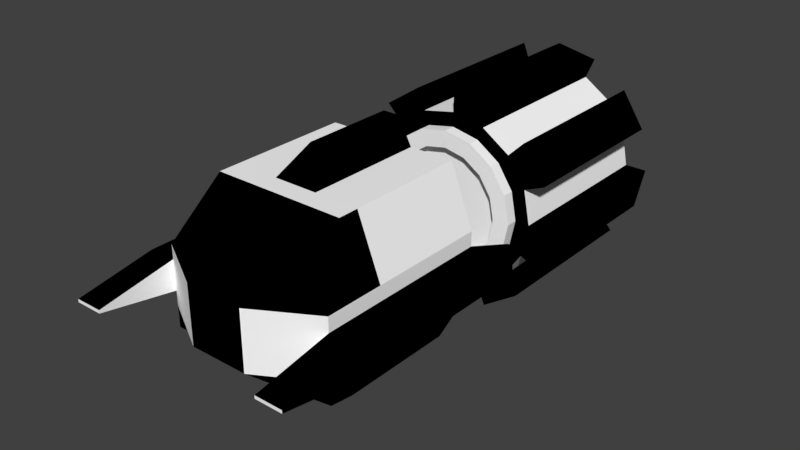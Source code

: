 # Source: enemy_snake_2.7.blend  (saved by Blender 2.79.7; exported with 4.5.12 LTS)
import bpy
from mathutils import Matrix  # noqa: F401  (used for matrix-valued properties, if any)

bpy.ops.wm.read_factory_settings(use_empty=True)
scene = bpy.context.scene
scene.name = 'Scene'

# ---- collections
col_collection_1 = bpy.data.collections.new('Collection 1'); scene.collection.children.link(col_collection_1)

# ---- materials (node trees are filled in below, after node groups)
mat_material_001 = bpy.data.materials.new('Material.001')
mat_material_001.alpha_threshold = 0.0
mat_material_001.use_transparent_shadow = False
mat_material_001.diffuse_color = (1.0, 1.0, 1.0, 1.0)
mat_material_001.specular_color = (0.8, 0.8, 0.8)
mat_material_001.roughness = 0.5
mat_black = bpy.data.materials.new('black')
mat_black.alpha_threshold = 0.0
mat_black.use_transparent_shadow = False
mat_black.diffuse_color = (0.0, 0.0, 0.0, 1.0)
mat_black.specular_color = (0.8, 0.8, 0.8)
mat_black.roughness = 0.5

# ---- material node trees

# ---- world
world_world = bpy.data.worlds.new('World'); scene.world = world_world
world_world.color = (0.05088, 0.05088, 0.05088)
world_world.use_sun_shadow = False
world_world.sun_shadow_jitter_overblur = 0.0

# ---- meshes
me_cylinder = bpy.data.meshes.new('Cylinder')
me_cylinder.from_pydata([(0.0, 1.0, -1.0), (0.0, 1.0, 1.0), (0.3827, 0.9239, -1.0), (0.3827, 0.9239, 1.0), (0.7071, 0.7071, -1.0), (0.7071, 0.7071, 1.0), (0.9239, 0.3827, -1.0), (0.9239, 0.3827, 1.0), (1.0, -4.371e-08, -1.0), (1.0, -4.371e-08, 1.0), (0.9239, -0.3827, -1.0), (0.9239, -0.3827, 1.0), (0.7071, -0.7071, -1.0), (0.7071, -0.7071, 1.0), (0.3827, -0.9239, -1.0), (0.3827, -0.9239, 1.0), (1.51e-07, -1.0, -1.0), (1.51e-07, -1.0, 1.0), (-0.3827, -0.9239, -1.0), (-0.3827, -0.9239, 1.0), (-0.7071, -0.7071, -1.0), (-0.7071, -0.7071, 1.0), (-0.9239, -0.3827, -1.0), (-0.9239, -0.3827, 1.0), (-1.0, 1.192e-08, -1.0), (-1.0, 1.192e-08, 1.0), (-0.9239, 0.3827, -1.0), (-0.9239, 0.3827, 1.0), (-0.7071, 0.7071, -1.0), (-0.7071, 0.7071, 1.0), (-0.3827, 0.9239, -1.0), (-0.3827, 0.9239, 1.0), (2.054e-08, 0.8354, -1.0), (0.3197, 0.7719, -1.0), (0.3197, 0.7719, 1.0), (2.054e-08, 0.8354, 1.0), (0.5907, 0.5907, -1.0), (0.5907, 0.5907, 1.0), (0.7719, 0.3197, -1.0), (0.7719, 0.3197, 1.0), (0.8354, -4.371e-08, -1.0), (0.8354, -2.933e-08, 1.0), (0.7719, -0.3197, -1.0), (0.7719, -0.3197, 1.0), (0.5907, -0.5907, -1.0), (0.5907, -0.5907, 1.0), (0.3197, -0.7719, -1.0), (0.3197, -0.7719, 1.0), (1.467e-07, -0.8354, -1.0), (1.467e-07, -0.8354, 1.0), (-0.3197, -0.7719, -1.0), (-0.3197, -0.7719, 1.0), (-0.5907, -0.5907, -1.0), (-0.5907, -0.5907, 1.0), (-0.7719, -0.3197, -1.0), (-0.7719, -0.3197, 1.0), (-0.8354, 2.77e-09, -1.0), (-0.8354, 1.716e-08, 1.0), (-0.7719, 0.3197, -1.0), (-0.7719, 0.3197, 1.0), (-0.5907, 0.5907, -1.0), (-0.5907, 0.5907, 1.0), (-0.3197, 0.7719, -1.0), (-0.3197, 0.7719, 1.0), (2.054e-08, 0.8354, -1.132), (0.3197, 0.7719, -1.132), (0.3197, 0.7719, 1.132), (2.054e-08, 0.8354, 1.132), (0.5907, 0.5907, -1.132), (0.5907, 0.5907, 1.132), (0.7719, 0.3197, -1.132), (0.7719, 0.3197, 1.132), (0.8354, -4.946e-08, -1.132), (0.8354, -2.357e-08, 1.132), (0.7719, -0.3197, -1.132), (0.7719, -0.3197, 1.132), (0.5907, -0.5907, -1.132), (0.5907, -0.5907, 1.132), (0.3197, -0.7719, -1.132), (0.3197, -0.7719, 1.132), (1.467e-07, -0.8354, -1.132), (1.467e-07, -0.8354, 1.132), (-0.3197, -0.7719, -1.132), (-0.3197, -0.7719, 1.132), (-0.5907, -0.5907, -1.132), (-0.5907, -0.5907, 1.132), (-0.7719, -0.3197, -1.132), (-0.7719, -0.3197, 1.132), (-0.8354, -2.983e-09, -1.132), (-0.8354, 2.291e-08, 1.132), (-0.7719, 0.3197, -1.132), (-0.7719, 0.3197, 1.132), (-0.5907, 0.5907, -1.132), (-0.5907, 0.5907, 1.132), (-0.3197, 0.7719, -1.132), (-0.3197, 0.7719, 1.132), (4.521e-08, 0.6412, -1.132), (0.2454, 0.5924, -1.132), (0.2454, 0.5924, 1.132), (4.521e-08, 0.6412, 1.132), (0.4534, 0.4534, -1.132), (0.4534, 0.4534, 1.132), (0.5924, 0.2454, -1.132), (0.5924, 0.2454, 1.132), (0.6412, -2.175e-08, -1.132), (0.6412, 2.112e-08, 1.132), (0.5924, -0.2454, -1.132), (0.5924, -0.2454, 1.132), (0.4534, -0.4534, -1.132), (0.4534, -0.4534, 1.132), (0.2454, -0.5924, -1.132), (0.2454, -0.5924, 1.132), (1.42e-07, -0.6412, -1.132), (1.42e-07, -0.6412, 1.132), (-0.2454, -0.5924, -1.132), (-0.2454, -0.5924, 1.132), (-0.4534, -0.4534, -1.132), (-0.4534, -0.4534, 1.132), (-0.5924, -0.2454, -1.132), (-0.5924, -0.2454, 1.132), (-0.6412, 1.392e-08, -1.132), (-0.6412, 5.679e-08, 1.132), (-0.5924, 0.2454, -1.132), (-0.5924, 0.2454, 1.132), (-0.4534, 0.4534, -1.132), (-0.4534, 0.4534, 1.132), (-0.2454, 0.5924, -1.132), (-0.2454, 0.5924, 1.132), (4.521e-08, 0.6412, -1.016), (0.2454, 0.5924, -1.016), (0.2454, 0.5924, 1.016), (4.521e-08, 0.6412, 1.016), (0.4534, 0.4534, -1.016), (0.4534, 0.4534, 1.016), (0.5924, 0.2454, -1.016), (0.5924, 0.2454, 1.016), (0.6412, -1.668e-08, -1.016), (0.6412, 1.604e-08, 1.016), (0.5924, -0.2454, -1.016), (0.5924, -0.2454, 1.016), (0.4534, -0.4534, -1.016), (0.4534, -0.4534, 1.016), (0.2454, -0.5924, -1.016), (0.2454, -0.5924, 1.016), (1.42e-07, -0.6412, -1.016), (1.42e-07, -0.6412, 1.016), (-0.2454, -0.5924, -1.016), (-0.2454, -0.5924, 1.016), (-0.4534, -0.4534, -1.016), (-0.4534, -0.4534, 1.016), (-0.5924, -0.2454, -1.016), (-0.5924, -0.2454, 1.016), (-0.6412, 1.9e-08, -1.016), (-0.6412, 5.172e-08, 1.016), (-0.5924, 0.2454, -1.016), (-0.5924, 0.2454, 1.016), (-0.4534, 0.4534, -1.016), (-0.4534, 0.4534, 1.016), (-0.2454, 0.5924, -1.016), (-0.2454, 0.5924, 1.016), (-3.138e-08, 1.251, -1.0), (0.4789, 1.156, -1.0), (0.4789, 1.156, 1.0), (-3.138e-08, 1.251, 1.0), (0.8849, 0.8849, 1.0), (0.8849, 0.8849, -1.0), (1.156, 0.4789, -1.0), (1.156, 0.4789, 1.0), (1.251, -6.569e-08, 1.0), (1.251, -4.371e-08, -1.0), (1.156, -0.4789, -1.0), (1.156, -0.4789, 1.0), (0.8849, -0.8849, 1.0), (0.8849, -0.8849, -1.0), (0.4789, -1.156, -1.0), (0.4789, -1.156, 1.0), (1.576e-07, -1.251, 1.0), (1.576e-07, -1.251, -1.0), (-0.4789, -1.156, -1.0), (-0.4789, -1.156, 1.0), (-0.8849, -0.8849, 1.0), (-0.8849, -0.8849, -1.0), (-1.156, -0.4789, -1.0), (-1.156, -0.4789, 1.0), (-1.251, 3.933e-09, 1.0), (-1.251, 2.591e-08, -1.0), (-1.156, 0.4789, -1.0), (-1.156, 0.4789, 1.0), (-0.8849, 0.8849, 1.0), (-0.8849, 0.8849, -1.0), (-0.4789, 1.156, -1.0), (-0.4789, 1.156, 1.0)], [], [(10, 8, 169, 170), (2, 3, 5, 4), (17, 19, 179, 176), (6, 7, 9, 8), (27, 26, 186, 187), (10, 11, 13, 12), (8, 9, 168, 169), (14, 15, 17, 16), (18, 16, 177, 178), (18, 19, 21, 20), (25, 27, 187, 184), (22, 23, 25, 24), (16, 17, 176, 177), (26, 27, 29, 28), (24, 26, 58, 56), (26, 24, 185, 186), (30, 31, 1, 0), (6, 8, 40, 38), (63, 61, 93, 95), (33, 36, 68, 65), (9, 7, 39, 41), (27, 25, 57, 59), (16, 18, 50, 48), (19, 17, 49, 51), (8, 10, 42, 40), (26, 28, 60, 58), (0, 2, 33, 32), (11, 9, 41, 43), (29, 27, 59, 61), (3, 1, 35, 34), (18, 20, 52, 50), (21, 19, 51, 53), (10, 12, 44, 42), (28, 30, 62, 60), (13, 11, 43, 45), (31, 29, 61, 63), (2, 4, 36, 33), (20, 22, 54, 52), (5, 3, 34, 37), (23, 21, 53, 55), (12, 14, 46, 44), (30, 0, 32, 62), (15, 13, 45, 47), (1, 31, 63, 35), (4, 6, 38, 36), (22, 24, 56, 54), (7, 5, 37, 39), (25, 23, 55, 57), (14, 16, 48, 46), (17, 15, 47, 49), (85, 83, 115, 117), (71, 69, 101, 103), (48, 50, 82, 80), (37, 34, 66, 69), (62, 32, 64, 94), (51, 49, 81, 83), (36, 38, 70, 68), (35, 63, 95, 67), (50, 52, 84, 82), (39, 37, 69, 71), (53, 51, 83, 85), (38, 40, 72, 70), (52, 54, 86, 84), (41, 39, 71, 73), (55, 53, 85, 87), (40, 42, 74, 72), (54, 56, 88, 86), (43, 41, 73, 75), (57, 55, 87, 89), (42, 44, 76, 74), (56, 58, 90, 88), (45, 43, 75, 77), (59, 57, 89, 91), (44, 46, 78, 76), (58, 60, 92, 90), (47, 45, 77, 79), (32, 33, 65, 64), (61, 59, 91, 93), (46, 48, 80, 78), (34, 35, 67, 66), (60, 62, 94, 92), (49, 47, 79, 81), (118, 120, 152, 150), (104, 106, 138, 136), (70, 72, 104, 102), (84, 86, 118, 116), (73, 71, 103, 105), (87, 85, 117, 119), (72, 74, 106, 104), (86, 88, 120, 118), (75, 73, 105, 107), (89, 87, 119, 121), (74, 76, 108, 106), (88, 90, 122, 120), (77, 75, 107, 109), (91, 89, 121, 123), (76, 78, 110, 108), (90, 92, 124, 122), (79, 77, 109, 111), (64, 65, 97, 96), (93, 91, 123, 125), (78, 80, 112, 110), (66, 67, 99, 98), (92, 94, 126, 124), (81, 79, 111, 113), (65, 68, 100, 97), (95, 93, 125, 127), (80, 82, 114, 112), (69, 66, 98, 101), (94, 64, 96, 126), (83, 81, 113, 115), (68, 70, 102, 100), (67, 95, 127, 99), (82, 84, 116, 114), (130, 131, 159, 157, 155, 153, 151, 149, 147, 145, 143, 141, 139, 137, 135, 133), (128, 129, 132, 134, 136, 138, 140, 142, 144, 146, 148, 150, 152, 154, 156, 158), (107, 105, 137, 139), (121, 119, 151, 153), (106, 108, 140, 138), (120, 122, 154, 152), (109, 107, 139, 141), (123, 121, 153, 155), (108, 110, 142, 140), (122, 124, 156, 154), (111, 109, 141, 143), (96, 97, 129, 128), (125, 123, 155, 157), (110, 112, 144, 142), (98, 99, 131, 130), (124, 126, 158, 156), (113, 111, 143, 145), (97, 100, 132, 129), (127, 125, 157, 159), (112, 114, 146, 144), (101, 98, 130, 133), (126, 96, 128, 158), (115, 113, 145, 147), (100, 102, 134, 132), (99, 127, 159, 131), (114, 116, 148, 146), (103, 101, 133, 135), (117, 115, 147, 149), (102, 104, 136, 134), (116, 118, 150, 148), (105, 103, 135, 137), (119, 117, 149, 151), (160, 163, 162, 161), (165, 164, 167, 166), (169, 168, 171, 170), (173, 172, 175, 174), (177, 176, 179, 178), (181, 180, 183, 182), (185, 184, 187, 186), (189, 188, 191, 190), (2, 0, 160, 161), (19, 18, 178, 179), (9, 11, 171, 168), (1, 3, 162, 163), (11, 10, 170, 171), (28, 29, 188, 189), (0, 1, 163, 160), (30, 28, 189, 190), (3, 2, 161, 162), (20, 21, 180, 181), (29, 31, 191, 188), (22, 20, 181, 182), (12, 13, 172, 173), (31, 30, 190, 191), (21, 23, 183, 180), (14, 12, 173, 174), (4, 5, 164, 165), (23, 22, 182, 183), (13, 15, 175, 172), (6, 4, 165, 166), (15, 14, 174, 175), (5, 7, 167, 164), (7, 6, 166, 167), (24, 25, 184, 185)])
me_cylinder.polygons.foreach_set('use_smooth', [True] * 178)
me_cylinder.polygons.foreach_set('material_index', [1, 0, 1, 0, 1, 0, 1, 0, 1, 0, 1, 0, 1, 0, 1, 1, 0, 1, 0, 0, 1, 1, 1, 1, 1, 1, 1, 1, 1, 1, 1, 1, 1, 1, 1, 1, 1, 1, 1, 1, 1, 1, 1, 1, 1, 1, 1, 1, 1, 1, 0, 0, 0, 0, 0, 0, 0, 0, 0, 0, 0, 0, 0, 0, 0, 0, 0, 0, 0, 0, 0, 0, 0, 0, 0, 0, 0, 0, 0, 0, 0, 0, 0, 0, 0, 0, 0, 0, 0, 0, 0, 0, 0, 0, 0, 0, 0, 0, 0, 0, 0, 0, 0, 0, 0, 0, 0, 0, 0, 0, 0, 0, 0, 0, 0, 0, 0, 0, 0, 0, 0, 0, 0, 0, 0, 0, 0, 0, 0, 0, 0, 0, 0, 0, 0, 0, 0, 0, 0, 0, 0, 0, 0, 0, 0, 0, 1, 1, 1, 1, 1, 1, 1, 1, 1, 1, 1, 1, 1, 1, 1, 1, 1, 1, 1, 1, 1, 1, 1, 1, 1, 1, 1, 1, 1, 1, 1, 1])
_k = set([(0, 1), (0, 30), (0, 160), (1, 31), (1, 163), (2, 3), (2, 4), (2, 161), (3, 5), (3, 162), (4, 5), (4, 165), (5, 164), (6, 7), (6, 8), (6, 166), (7, 9), (7, 167), (8, 9), (8, 169), (9, 168), (10, 11), (10, 12), (10, 170), (11, 13), (11, 171), (12, 13), (12, 173), (13, 172), (14, 15), (14, 16), (14, 174), (15, 17), (15, 175), (16, 17), (16, 177), (17, 176), (18, 19), (18, 20), (18, 178), (19, 21), (19, 179), (20, 21), (20, 181), (21, 180), (22, 23), (22, 24), (22, 182), (23, 25), (23, 183), (24, 25), (24, 185), (25, 184), (26, 27), (26, 28), (26, 186), (27, 29), (27, 187), (28, 29), (28, 189), (29, 188), (30, 31), (30, 190), (31, 191), (32, 33), (32, 62), (32, 64), (33, 36), (33, 65), (34, 35), (34, 37), (34, 66), (35, 63), (35, 67), (36, 38), (36, 68), (37, 39), (37, 69), (38, 40), (38, 70), (39, 41), (39, 71), (40, 42), (40, 72), (41, 43), (41, 73), (42, 44), (42, 74), (43, 45), (43, 75), (44, 46), (44, 76), (45, 47), (45, 77), (46, 48), (46, 78), (47, 49), (47, 79), (48, 50), (48, 80), (49, 51), (49, 81), (50, 52), (50, 82), (51, 53), (51, 83), (52, 54), (52, 84), (53, 55), (53, 85), (54, 56), (54, 86), (55, 57), (55, 87), (56, 58), (56, 88), (57, 59), (57, 89), (58, 60), (58, 90), (59, 61), (59, 91), (60, 62), (60, 92), (61, 63), (61, 93), (62, 94), (63, 95), (64, 65), (64, 94), (65, 68), (66, 67), (66, 69), (67, 95), (68, 70), (69, 71), (70, 72), (71, 73), (72, 74), (73, 75), (74, 76), (75, 77), (76, 78), (77, 79), (78, 80), (79, 81), (80, 82), (81, 83), (82, 84), (83, 85), (84, 86), (85, 87), (86, 88), (87, 89), (88, 90), (89, 91), (90, 92), (91, 93), (92, 94), (93, 95), (96, 97), (96, 126), (96, 128), (97, 100), (97, 129), (98, 99), (98, 101), (98, 130), (99, 127), (99, 131), (100, 102), (100, 132), (101, 103), (101, 133), (102, 104), (102, 134), (103, 105), (103, 135), (104, 106), (104, 136), (105, 107), (105, 137), (106, 108), (106, 138), (107, 109), (107, 139), (108, 110), (108, 140), (109, 111), (109, 141), (110, 112), (110, 142), (111, 113), (111, 143), (112, 114), (112, 144), (113, 115), (113, 145), (114, 116), (114, 146), (115, 117), (115, 147), (116, 118), (116, 148), (117, 119), (117, 149), (118, 120), (118, 150), (119, 121), (119, 151), (120, 122), (120, 152), (121, 123), (121, 153), (122, 124), (122, 154), (123, 125), (123, 155), (124, 126), (124, 156), (125, 127), (125, 157), (126, 158), (127, 159), (128, 129), (128, 158), (129, 132), (130, 131), (130, 133), (131, 159), (132, 134), (133, 135), (134, 136), (135, 137), (136, 138), (137, 139), (138, 140), (139, 141), (140, 142), (141, 143), (142, 144), (143, 145), (144, 146), (145, 147), (146, 148), (147, 149), (148, 150), (149, 151), (150, 152), (151, 153), (152, 154), (153, 155), (154, 156), (155, 157), (156, 158), (157, 159), (160, 161), (160, 163), (161, 162), (162, 163), (164, 165), (164, 167), (165, 166), (166, 167), (168, 169), (168, 171), (169, 170), (170, 171), (172, 173), (172, 175), (173, 174), (174, 175), (176, 177), (176, 179), (177, 178), (178, 179), (180, 181), (180, 183), (181, 182), (182, 183), (184, 185), (184, 187), (185, 186), (186, 187), (188, 189), (188, 191), (189, 190), (190, 191)])
me_cylinder.attributes.new('sharp_edge', 'BOOLEAN', 'EDGE').data.foreach_set('value', [ (min(e.vertices), max(e.vertices)) in _k for e in me_cylinder.edges])
_uv = me_cylinder.uv_layers.new(name='UVMap')
_uv.uv.foreach_set('vector', [0.6875, 0.5, 0.75, 0.5, 0.75, 0.5, 0.6875, 0.5, 0.9375, 0.5, 0.9375, 1.0, 0.875, 1.0, 0.875, 0.5, 0.5, 1.0, 0.4375, 1.0, 0.4375, 1.0, 0.5, 1.0, 0.8125, 0.5, 0.8125, 1.0, 0.75, 1.0, 0.75, 0.5, 0.1875, 1.0, 0.1875, 0.5, 0.1875, 0.5, 0.1875, 1.0, 0.6875, 0.5, 0.6875, 1.0, 0.625, 1.0, 0.625, 0.5, 0.75, 0.5, 0.75, 1.0, 0.75, 1.0, 0.75, 0.5, 0.5625, 0.5, 0.5625, 1.0, 0.5, 1.0, 0.5, 0.5, 0.4375, 0.5, 0.5, 0.5, 0.5, 0.5, 0.4375, 0.5, 0.4375, 0.5, 0.4375, 1.0, 0.375, 1.0, 0.375, 0.5, 0.25, 1.0, 0.1875, 1.0, 0.1875, 1.0, 0.25, 1.0, 0.3125, 0.5, 0.3125, 1.0, 0.25, 1.0, 0.25, 0.5, 0.5, 0.5, 0.5, 1.0, 0.5, 1.0, 0.5, 0.5, 0.1875, 0.5, 0.1875, 1.0, 0.125, 1.0, 0.125, 0.5, 0.25, 0.5, 0.1875, 0.5, 0.1875, 0.5, 0.25, 0.5, 0.1875, 0.5, 0.25, 0.5, 0.25, 0.5, 0.1875, 0.5, 0.0625, 0.5, 0.0625, 1.0, 0.0, 1.0, 0.0, 0.5, 0.8125, 0.5, 0.75, 0.5, 0.75, 0.5, 0.8125, 0.5, 0.0625, 1.0, 0.125, 1.0, 0.125, 1.0, 0.0625, 1.0, 0.9375, 0.5, 0.875, 0.5, 0.875, 0.5, 0.9375, 0.5, 0.75, 1.0, 0.8125, 1.0, 0.8125, 1.0, 0.75, 1.0, 0.1875, 1.0, 0.25, 1.0, 0.25, 1.0, 0.1875, 1.0, 0.5, 0.5, 0.4375, 0.5, 0.4375, 0.5, 0.5, 0.5, 0.4375, 1.0, 0.5, 1.0, 0.5, 1.0, 0.4375, 1.0, 0.75, 0.5, 0.6875, 0.5, 0.6875, 0.5, 0.75, 0.5, 0.1875, 0.5, 0.125, 0.5, 0.125, 0.5, 0.1875, 0.5, 1.0, 0.5, 0.9375, 0.5, 0.9375, 0.5, 1.0, 0.5, 0.6875, 1.0, 0.75, 1.0, 0.75, 1.0, 0.6875, 1.0, 0.125, 1.0, 0.1875, 1.0, 0.1875, 1.0, 0.125, 1.0, 0.9375, 1.0, 1.0, 1.0, 1.0, 1.0, 0.9375, 1.0, 0.4375, 0.5, 0.375, 0.5, 0.375, 0.5, 0.4375, 0.5, 0.375, 1.0, 0.4375, 1.0, 0.4375, 1.0, 0.375, 1.0, 0.6875, 0.5, 0.625, 0.5, 0.625, 0.5, 0.6875, 0.5, 0.125, 0.5, 0.0625, 0.5, 0.0625, 0.5, 0.125, 0.5, 0.625, 1.0, 0.6875, 1.0, 0.6875, 1.0, 0.625, 1.0, 0.0625, 1.0, 0.125, 1.0, 0.125, 1.0, 0.0625, 1.0, 0.9375, 0.5, 0.875, 0.5, 0.875, 0.5, 0.9375, 0.5, 0.375, 0.5, 0.3125, 0.5, 0.3125, 0.5, 0.375, 0.5, 0.875, 1.0, 0.9375, 1.0, 0.9375, 1.0, 0.875, 1.0, 0.3125, 1.0, 0.375, 1.0, 0.375, 1.0, 0.3125, 1.0, 0.625, 0.5, 0.5625, 0.5, 0.5625, 0.5, 0.625, 0.5, 0.0625, 0.5, 0.0, 0.5, 0.0, 0.5, 0.0625, 0.5, 0.5625, 1.0, 0.625, 1.0, 0.625, 1.0, 0.5625, 1.0, 0.0, 1.0, 0.0625, 1.0, 0.0625, 1.0, 0.0, 1.0, 0.875, 0.5, 0.8125, 0.5, 0.8125, 0.5, 0.875, 0.5, 0.3125, 0.5, 0.25, 0.5, 0.25, 0.5, 0.3125, 0.5, 0.8125, 1.0, 0.875, 1.0, 0.875, 1.0, 0.8125, 1.0, 0.25, 1.0, 0.3125, 1.0, 0.3125, 1.0, 0.25, 1.0, 0.5625, 0.5, 0.5, 0.5, 0.5, 0.5, 0.5625, 0.5, 0.5, 1.0, 0.5625, 1.0, 0.5625, 1.0, 0.5, 1.0, 0.375, 1.0, 0.4375, 1.0, 0.4375, 1.0, 0.375, 1.0, 0.8125, 1.0, 0.875, 1.0, 0.875, 1.0, 0.8125, 1.0, 0.5, 0.5, 0.4375, 0.5, 0.4375, 0.5, 0.5, 0.5, 0.875, 1.0, 0.9375, 1.0, 0.9375, 1.0, 0.875, 1.0, 0.0625, 0.5, 0.0, 0.5, 0.0, 0.5, 0.0625, 0.5, 0.4375, 1.0, 0.5, 1.0, 0.5, 1.0, 0.4375, 1.0, 0.875, 0.5, 0.8125, 0.5, 0.8125, 0.5, 0.875, 0.5, 0.0, 1.0, 0.0625, 1.0, 0.0625, 1.0, 0.0, 1.0, 0.4375, 0.5, 0.375, 0.5, 0.375, 0.5, 0.4375, 0.5, 0.8125, 1.0, 0.875, 1.0, 0.875, 1.0, 0.8125, 1.0, 0.375, 1.0, 0.4375, 1.0, 0.4375, 1.0, 0.375, 1.0, 0.8125, 0.5, 0.75, 0.5, 0.75, 0.5, 0.8125, 0.5, 0.375, 0.5, 0.3125, 0.5, 0.3125, 0.5, 0.375, 0.5, 0.75, 1.0, 0.8125, 1.0, 0.8125, 1.0, 0.75, 1.0, 0.3125, 1.0, 0.375, 1.0, 0.375, 1.0, 0.3125, 1.0, 0.75, 0.5, 0.6875, 0.5, 0.6875, 0.5, 0.75, 0.5, 0.3125, 0.5, 0.25, 0.5, 0.25, 0.5, 0.3125, 0.5, 0.6875, 1.0, 0.75, 1.0, 0.75, 1.0, 0.6875, 1.0, 0.25, 1.0, 0.3125, 1.0, 0.3125, 1.0, 0.25, 1.0, 0.6875, 0.5, 0.625, 0.5, 0.625, 0.5, 0.6875, 0.5, 0.25, 0.5, 0.1875, 0.5, 0.1875, 0.5, 0.25, 0.5, 0.625, 1.0, 0.6875, 1.0, 0.6875, 1.0, 0.625, 1.0, 0.1875, 1.0, 0.25, 1.0, 0.25, 1.0, 0.1875, 1.0, 0.625, 0.5, 0.5625, 0.5, 0.5625, 0.5, 0.625, 0.5, 0.1875, 0.5, 0.125, 0.5, 0.125, 0.5, 0.1875, 0.5, 0.5625, 1.0, 0.625, 1.0, 0.625, 1.0, 0.5625, 1.0, 1.0, 0.5, 0.9375, 0.5, 0.9375, 0.5, 1.0, 0.5, 0.125, 1.0, 0.1875, 1.0, 0.1875, 1.0, 0.125, 1.0, 0.5625, 0.5, 0.5, 0.5, 0.5, 0.5, 0.5625, 0.5, 0.9375, 1.0, 1.0, 1.0, 1.0, 1.0, 0.9375, 1.0, 0.125, 0.5, 0.0625, 0.5, 0.0625, 0.5, 0.125, 0.5, 0.5, 1.0, 0.5625, 1.0, 0.5625, 1.0, 0.5, 1.0, 0.3125, 0.5, 0.25, 0.5, 0.25, 0.5, 0.3125, 0.5, 0.75, 0.5, 0.6875, 0.5, 0.6875, 0.5, 0.75, 0.5, 0.8125, 0.5, 0.75, 0.5, 0.75, 0.5, 0.8125, 0.5, 0.375, 0.5, 0.3125, 0.5, 0.3125, 0.5, 0.375, 0.5, 0.75, 1.0, 0.8125, 1.0, 0.8125, 1.0, 0.75, 1.0, 0.3125, 1.0, 0.375, 1.0, 0.375, 1.0, 0.3125, 1.0, 0.75, 0.5, 0.6875, 0.5, 0.6875, 0.5, 0.75, 0.5, 0.3125, 0.5, 0.25, 0.5, 0.25, 0.5, 0.3125, 0.5, 0.6875, 1.0, 0.75, 1.0, 0.75, 1.0, 0.6875, 1.0, 0.25, 1.0, 0.3125, 1.0, 0.3125, 1.0, 0.25, 1.0, 0.6875, 0.5, 0.625, 0.5, 0.625, 0.5, 0.6875, 0.5, 0.25, 0.5, 0.1875, 0.5, 0.1875, 0.5, 0.25, 0.5, 0.625, 1.0, 0.6875, 1.0, 0.6875, 1.0, 0.625, 1.0, 0.1875, 1.0, 0.25, 1.0, 0.25, 1.0, 0.1875, 1.0, 0.625, 0.5, 0.5625, 0.5, 0.5625, 0.5, 0.625, 0.5, 0.1875, 0.5, 0.125, 0.5, 0.125, 0.5, 0.1875, 0.5, 0.5625, 1.0, 0.625, 1.0, 0.625, 1.0, 0.5625, 1.0, 1.0, 0.5, 0.9375, 0.5, 0.9375, 0.5, 1.0, 0.5, 0.125, 1.0, 0.1875, 1.0, 0.1875, 1.0, 0.125, 1.0, 0.5625, 0.5, 0.5, 0.5, 0.5, 0.5, 0.5625, 0.5, 0.9375, 1.0, 1.0, 1.0, 1.0, 1.0, 0.9375, 1.0, 0.125, 0.5, 0.0625, 0.5, 0.0625, 0.5, 0.125, 0.5, 0.5, 1.0, 0.5625, 1.0, 0.5625, 1.0, 0.5, 1.0, 0.9375, 0.5, 0.875, 0.5, 0.875, 0.5, 0.9375, 0.5, 0.0625, 1.0, 0.125, 1.0, 0.125, 1.0, 0.0625, 1.0, 0.5, 0.5, 0.4375, 0.5, 0.4375, 0.5, 0.5, 0.5, 0.875, 1.0, 0.9375, 1.0, 0.9375, 1.0, 0.875, 1.0, 0.0625, 0.5, 0.0, 0.5, 0.0, 0.5, 0.0625, 0.5, 0.4375, 1.0, 0.5, 1.0, 0.5, 1.0, 0.4375, 1.0, 0.875, 0.5, 0.8125, 0.5, 0.8125, 0.5, 0.875, 0.5, 0.0, 1.0, 0.0625, 1.0, 0.0625, 1.0, 0.0, 1.0, 0.4375, 0.5, 0.375, 0.5, 0.375, 0.5, 0.4375, 0.5, 0.3418, 0.4717, 0.25, 0.49, 0.1582, 0.4717, 0.08029, 0.4197, 0.02827, 0.3418, 0.01, 0.25, 0.02827, 0.1582, 0.08029, 0.08029, 0.1582, 0.02827, 0.25, 0.01, 0.3418, 0.02827, 0.4197, 0.08029, 0.4717, 0.1582, 0.49, 0.25, 0.4717, 0.3418, 0.4197, 0.4197, 0.75, 0.49, 0.8418, 0.4717, 0.9197, 0.4197, 0.9717, 0.3418, 0.99, 0.25, 0.9717, 0.1582, 0.9197, 0.08029, 0.8418, 0.02827, 0.75, 0.01, 0.6582, 0.02827, 0.5803, 0.08029, 0.5283, 0.1582, 0.51, 0.25, 0.5283, 0.3418, 0.5803, 0.4197, 0.6582, 0.4717, 0.6875, 1.0, 0.75, 1.0, 0.75, 1.0, 0.6875, 1.0, 0.25, 1.0, 0.3125, 1.0, 0.3125, 1.0, 0.25, 1.0, 0.6875, 0.5, 0.625, 0.5, 0.625, 0.5, 0.6875, 0.5, 0.25, 0.5, 0.1875, 0.5, 0.1875, 0.5, 0.25, 0.5, 0.625, 1.0, 0.6875, 1.0, 0.6875, 1.0, 0.625, 1.0, 0.1875, 1.0, 0.25, 1.0, 0.25, 1.0, 0.1875, 1.0, 0.625, 0.5, 0.5625, 0.5, 0.5625, 0.5, 0.625, 0.5, 0.1875, 0.5, 0.125, 0.5, 0.125, 0.5, 0.1875, 0.5, 0.5625, 1.0, 0.625, 1.0, 0.625, 1.0, 0.5625, 1.0, 1.0, 0.5, 0.9375, 0.5, 0.9375, 0.5, 1.0, 0.5, 0.125, 1.0, 0.1875, 1.0, 0.1875, 1.0, 0.125, 1.0, 0.5625, 0.5, 0.5, 0.5, 0.5, 0.5, 0.5625, 0.5, 0.9375, 1.0, 1.0, 1.0, 1.0, 1.0, 0.9375, 1.0, 0.125, 0.5, 0.0625, 0.5, 0.0625, 0.5, 0.125, 0.5, 0.5, 1.0, 0.5625, 1.0, 0.5625, 1.0, 0.5, 1.0, 0.9375, 0.5, 0.875, 0.5, 0.875, 0.5, 0.9375, 0.5, 0.0625, 1.0, 0.125, 1.0, 0.125, 1.0, 0.0625, 1.0, 0.5, 0.5, 0.4375, 0.5, 0.4375, 0.5, 0.5, 0.5, 0.875, 1.0, 0.9375, 1.0, 0.9375, 1.0, 0.875, 1.0, 0.0625, 0.5, 0.0, 0.5, 0.0, 0.5, 0.0625, 0.5, 0.4375, 1.0, 0.5, 1.0, 0.5, 1.0, 0.4375, 1.0, 0.875, 0.5, 0.8125, 0.5, 0.8125, 0.5, 0.875, 0.5, 0.0, 1.0, 0.0625, 1.0, 0.0625, 1.0, 0.0, 1.0, 0.4375, 0.5, 0.375, 0.5, 0.375, 0.5, 0.4375, 0.5, 0.8125, 1.0, 0.875, 1.0, 0.875, 1.0, 0.8125, 1.0, 0.375, 1.0, 0.4375, 1.0, 0.4375, 1.0, 0.375, 1.0, 0.8125, 0.5, 0.75, 0.5, 0.75, 0.5, 0.8125, 0.5, 0.375, 0.5, 0.3125, 0.5, 0.3125, 0.5, 0.375, 0.5, 0.75, 1.0, 0.8125, 1.0, 0.8125, 1.0, 0.75, 1.0, 0.3125, 1.0, 0.375, 1.0, 0.375, 1.0, 0.3125, 1.0, 1.0, 0.5, 1.0, 1.0, 0.9375, 1.0, 0.9375, 0.5, 0.875, 0.5, 0.875, 1.0, 0.8125, 1.0, 0.8125, 0.5, 0.75, 0.5, 0.75, 1.0, 0.6875, 1.0, 0.6875, 0.5, 0.625, 0.5, 0.625, 1.0, 0.5625, 1.0, 0.5625, 0.5, 0.5, 0.5, 0.5, 1.0, 0.4375, 1.0, 0.4375, 0.5, 0.375, 0.5, 0.375, 1.0, 0.3125, 1.0, 0.3125, 0.5, 0.25, 0.5, 0.25, 1.0, 0.1875, 1.0, 0.1875, 0.5, 0.125, 0.5, 0.125, 1.0, 0.0625, 1.0, 0.0625, 0.5, 0.9375, 0.5, 1.0, 0.5, 1.0, 0.5, 0.9375, 0.5, 0.4375, 1.0, 0.4375, 0.5, 0.4375, 0.5, 0.4375, 1.0, 0.75, 1.0, 0.6875, 1.0, 0.6875, 1.0, 0.75, 1.0, 1.0, 1.0, 0.9375, 1.0, 0.9375, 1.0, 1.0, 1.0, 0.6875, 1.0, 0.6875, 0.5, 0.6875, 0.5, 0.6875, 1.0, 0.125, 0.5, 0.125, 1.0, 0.125, 1.0, 0.125, 0.5, 0.0, 0.5, 0.0, 1.0, 0.0, 1.0, 0.0, 0.5, 0.0625, 0.5, 0.125, 0.5, 0.125, 0.5, 0.0625, 0.5, 0.9375, 1.0, 0.9375, 0.5, 0.9375, 0.5, 0.9375, 1.0, 0.375, 0.5, 0.375, 1.0, 0.375, 1.0, 0.375, 0.5, 0.125, 1.0, 0.0625, 1.0, 0.0625, 1.0, 0.125, 1.0, 0.3125, 0.5, 0.375, 0.5, 0.375, 0.5, 0.3125, 0.5, 0.625, 0.5, 0.625, 1.0, 0.625, 1.0, 0.625, 0.5, 0.0625, 1.0, 0.0625, 0.5, 0.0625, 0.5, 0.0625, 1.0, 0.375, 1.0, 0.3125, 1.0, 0.3125, 1.0, 0.375, 1.0, 0.5625, 0.5, 0.625, 0.5, 0.625, 0.5, 0.5625, 0.5, 0.875, 0.5, 0.875, 1.0, 0.875, 1.0, 0.875, 0.5, 0.3125, 1.0, 0.3125, 0.5, 0.3125, 0.5, 0.3125, 1.0, 0.625, 1.0, 0.5625, 1.0, 0.5625, 1.0, 0.625, 1.0, 0.8125, 0.5, 0.875, 0.5, 0.875, 0.5, 0.8125, 0.5, 0.5625, 1.0, 0.5625, 0.5, 0.5625, 0.5, 0.5625, 1.0, 0.875, 1.0, 0.8125, 1.0, 0.8125, 1.0, 0.875, 1.0, 0.8125, 1.0, 0.8125, 0.5, 0.8125, 0.5, 0.8125, 1.0, 0.25, 0.5, 0.25, 1.0, 0.25, 1.0, 0.25, 0.5])
me_cylinder.materials.append(mat_material_001)
me_cylinder.materials.append(mat_black)
me_cylinder.use_remesh_preserve_volume = False
me_cylinder.use_remesh_preserve_attributes = False
me_cylinder.use_mirror_vertex_groups = False
me_cylinder.update()
me_cylinder.normals_split_custom_set([tuple(v) for v in zip(*[iter([0.0, 0.0, -1.0, 0.0, 0.0, -1.0, 0.0, 0.0, -1.0, 0.0, 0.0, -1.0, 0.5556, 0.8315, 0.0, 0.5556, 0.8315, 0.0, 0.5556, 0.8315, 0.0, 0.5556, 0.8315, 0.0, 0.0, 0.0, 1.0, 0.0, 0.0, 1.0, 0.0, 0.0, 1.0, 0.0, 0.0, 1.0, 0.9808, 0.1951, 0.0, 0.9808, 0.1951, 0.0, 0.9808, 0.1951, 0.0, 0.9808, 0.1951, 0.0, 0.3827, 0.9239, 0.0, 0.3827, 0.9239, 0.0, 0.3827, 0.9239, 0.0, 0.3827, 0.9239, 0.0, 0.8315, -0.5556, 0.0, 0.8315, -0.5556, 0.0, 0.8315, -0.5556, 0.0, 0.8315, -0.5556, 0.0, 4.371e-08, 1.0, 5.495e-09, 4.371e-08, 1.0, 5.495e-09, 4.371e-08, 1.0, 5.495e-09, 4.371e-08, 1.0, 5.495e-09, 0.1951, -0.9808, 0.0, 0.1951, -0.9808, 0.0, 0.1951, -0.9808, 0.0, 0.1951, -0.9808, 0.0, 0.0, 0.0, -1.0, 0.0, 0.0, -1.0, 0.0, 0.0, -1.0, 0.0, 0.0, -1.0, -0.5556, -0.8315, 0.0, -0.5556, -0.8315, 0.0, -0.5556, -0.8315, 0.0, -0.5556, -0.8315, 0.0, -3.776e-14, 0.0, 1.0, 1.569e-07, 0.0, 1.0, 0.0, 0.0, 1.0, 0.0, 0.0, 1.0, -0.9808, -0.1951, 0.0, -0.9808, -0.1951, 0.0, -0.9808, -0.1951, 0.0, -0.9808, -0.1951, 0.0, 1.0, 2.62e-08, 0.0, 1.0, 2.62e-08, 0.0, 1.0, 2.62e-08, 0.0, 1.0, 2.62e-08, 0.0, -0.8315, 0.5556, 0.0, -0.8315, 0.5556, 0.0, -0.8315, 0.5556, 0.0, -0.8315, 0.5556, 0.0, -1.077e-07, 0.0, -1.0, -1.077e-07, 0.0, -1.0, 0.0, 0.0, -1.0, 0.0, 0.0, -1.0, -1.077e-07, 0.0, -1.0, -1.077e-07, 0.0, -1.0, -2.752e-07, 0.0, -1.0, -2.752e-07, 0.0, -1.0, -0.1951, 0.9808, 0.0, -0.1951, 0.9808, 0.0, -0.1951, 0.9808, 0.0, -0.1951, 0.9808, 0.0, 0.0, 0.0, -1.0, 0.0, 0.0, -1.0, 0.0, 0.0, -1.0, 0.0, 0.0, -1.0, -0.5556, 0.8315, 0.0, -0.5556, 0.8315, 0.0, -0.5556, 0.8315, 0.0, -0.5556, 0.8315, 0.0, 0.5556, 0.8315, 0.0, 0.5556, 0.8315, 0.0, 0.5556, 0.8315, 0.0, 0.5556, 0.8315, 0.0, 0.0, 0.0, 1.0, -1.077e-07, 0.0, 1.0, 0.0, 0.0, 1.0, 0.0, 0.0, 1.0, 1.569e-07, 0.0, 1.0, -3.776e-14, 0.0, 1.0, 1.608e-14, 0.0, 1.0, 2.578e-07, 0.0, 1.0, 0.0, 0.0, -1.0, 0.0, 0.0, -1.0, 0.0, 0.0, -1.0, 0.0, 0.0, -1.0, 0.0, 0.0, 1.0, 0.0, 0.0, 1.0, 0.0, 0.0, 1.0, 0.0, 0.0, 1.0, 0.0, 0.0, -1.0, 0.0, 0.0, -1.0, 0.0, 0.0, -1.0, 0.0, 0.0, -1.0, -1.077e-07, 0.0, -1.0, 0.0, 0.0, -1.0, 0.0, 0.0, -1.0, 0.0, 0.0, -1.0, 0.0, 0.0, -1.0, 0.0, 0.0, -1.0, 0.0, 0.0, -1.0, 0.0, 0.0, -1.0, 0.0, 0.0, 1.0, 0.0, 0.0, 1.0, 0.0, 0.0, 1.0, 0.0, 0.0, 1.0, 0.0, 0.0, 1.0, 1.569e-07, 0.0, 1.0, 2.578e-07, 0.0, 1.0, 0.0, 0.0, 1.0, 0.0, 0.0, 1.0, 0.0, 0.0, 1.0, 0.0, 0.0, 1.0, 0.0, 0.0, 1.0, 0.0, 0.0, -1.0, 0.0, 0.0, -1.0, 0.0, 0.0, -1.0, 0.0, 0.0, -1.0, 0.0, 0.0, 1.0, 0.0, 0.0, 1.0, 0.0, 0.0, 1.0, 0.0, 0.0, 1.0, 0.0, 0.0, -1.0, 0.0, 0.0, -1.0, 0.0, 0.0, -1.0, 0.0, 0.0, -1.0, 0.0, 0.0, -1.0, 0.0, 0.0, -1.0, 0.0, 0.0, -1.0, 0.0, 0.0, -1.0, 0.0, 0.0, 1.0, 0.0, 0.0, 1.0, 0.0, 0.0, 1.0, 0.0, 0.0, 1.0, 0.0, 0.0, 1.0, 0.0, 0.0, 1.0, 0.0, 0.0, 1.0, 0.0, 0.0, 1.0, 0.0, 0.0, -1.0, 0.0, 0.0, -1.0, 0.0, 0.0, -1.0, 0.0, 0.0, -1.0, 0.0, 0.0, -1.0, 0.0, 0.0, -1.0, 0.0, 0.0, -1.0, 0.0, 0.0, -1.0, -1.077e-07, 0.0, 1.0, 0.0, 0.0, 1.0, 0.0, 0.0, 1.0, 0.0, 0.0, 1.0, -1.569e-07, 0.0, 1.0, 0.0, 0.0, 1.0, 0.0, 0.0, 1.0, -2.578e-07, 0.0, 1.0, 0.0, 0.0, -1.0, 0.0, 0.0, -1.0, 0.0, 0.0, -1.0, 0.0, 0.0, -1.0, 0.0, 0.0, -1.0, 0.0, 0.0, -1.0, 0.0, 0.0, -1.0, 0.0, 0.0, -1.0, 0.0, 0.0, 1.0, 0.0, 0.0, 1.0, 0.0, 0.0, 1.0, 0.0, 0.0, 1.0, 0.0, 0.0, 1.0, 0.0, 0.0, 1.0, 0.0, 0.0, 1.0, 0.0, 0.0, 1.0, 0.0, 0.0, -1.0, 0.0, 0.0, -1.0, 0.0, 0.0, -1.0, 0.0, 0.0, -1.0, 0.0, 0.0, -1.0, -1.077e-07, 0.0, -1.0, 0.0, 0.0, -1.0, 0.0, 0.0, -1.0, -1.077e-07, 0.0, 1.0, -1.077e-07, 0.0, 1.0, 0.0, 0.0, 1.0, 0.0, 0.0, 1.0, -3.776e-14, 0.0, 1.0, -1.569e-07, 0.0, 1.0, -2.578e-07, 0.0, 1.0, 1.608e-14, 0.0, 1.0, 0.0, 0.0, -1.0, 0.0, 0.0, -1.0, 0.0, 0.0, -1.0, 0.0, 0.0, -1.0, 0.0, 0.0, 1.0, 0.0, 0.0, 1.0, 0.0, 0.0, 1.0, 0.0, 0.0, 1.0, 1.344e-13, 0.0, 1.0, -3.394e-08, 0.0, 1.0, -3.394e-08, 0.0, 1.0, 9.65e-14, 0.0, 1.0, 1.358e-07, 0.0, 1.0, -3.102e-14, 0.0, 1.0, -3.217e-14, 0.0, 1.0, 1.358e-07, 0.0, 1.0, -0.1951, -0.9808, 0.0, -0.1951, -0.9808, 0.0, -0.1951, -0.9808, 0.0, -0.1951, -0.9808, 0.0, 0.5556, 0.8315, 0.0, 0.5556, 0.8315, 0.0, 0.5556, 0.8315, 0.0, 0.5556, 0.8315, 0.0, -0.1951, 0.9808, 0.0, -0.1951, 0.9808, 0.0, -0.1951, 0.9808, 0.0, -0.1951, 0.9808, 0.0, -0.1951, -0.9808, 0.0, -0.1951, -0.9808, 0.0, -0.1951, -0.9808, 0.0, -0.1951, -0.9808, 0.0, 0.8315, 0.5556, 0.0, 0.8315, 0.5556, 0.0, 0.8315, 0.5556, 0.0, 0.8315, 0.5556, 0.0, -0.1951, 0.9808, 0.0, -0.1951, 0.9808, 0.0, -0.1951, 0.9808, 0.0, -0.1951, 0.9808, 0.0, -0.5556, -0.8315, 0.0, -0.5556, -0.8315, 0.0, -0.5556, -0.8315, 0.0, -0.5556, -0.8315, 0.0, 0.8315, 0.5556, 0.0, 0.8315, 0.5556, 0.0, 0.8315, 0.5556, 0.0, 0.8315, 0.5556, 0.0, -0.5556, -0.8315, 0.0, -0.5556, -0.8315, 0.0, -0.5556, -0.8315, 0.0, -0.5556, -0.8315, 0.0, 0.9808, 0.1951, -2.171e-08, 0.9808, 0.1951, -2.171e-08, 0.9808, 0.1951, -2.171e-08, 0.9808, 0.1951, -2.171e-08, -0.8315, -0.5556, 0.0, -0.8315, -0.5556, 0.0, -0.8315, -0.5556, 0.0, -0.8315, -0.5556, 0.0, 0.9808, 0.1951, 0.0, 0.9808, 0.1951, 0.0, 0.9808, 0.1951, 0.0, 0.9808, 0.1951, 0.0, -0.8315, -0.5556, 0.0, -0.8315, -0.5556, 0.0, -0.8315, -0.5556, 0.0, -0.8315, -0.5556, 0.0, 0.9808, -0.1951, 2.171e-08, 0.9808, -0.1951, 2.171e-08, 0.9808, -0.1951, 2.171e-08, 0.9808, -0.1951, 2.171e-08, -0.9808, -0.1951, 0.0, -0.9808, -0.1951, 0.0, -0.9808, -0.1951, 0.0, -0.9808, -0.1951, 0.0, 0.9808, -0.1951, 0.0, 0.9808, -0.1951, 0.0, 0.9808, -0.1951, 0.0, 0.9808, -0.1951, 0.0, -0.9808, -0.1951, 0.0, -0.9808, -0.1951, 0.0, -0.9808, -0.1951, 0.0, -0.9808, -0.1951, 0.0, 0.8315, -0.5556, 0.0, 0.8315, -0.5556, 0.0, 0.8315, -0.5556, 0.0, 0.8315, -0.5556, 0.0, -0.9808, 0.1951, 0.0, -0.9808, 0.1951, 0.0, -0.9808, 0.1951, 0.0, -0.9808, 0.1951, 0.0, 0.8315, -0.5556, 0.0, 0.8315, -0.5556, 0.0, 0.8315, -0.5556, 0.0, 0.8315, -0.5556, 0.0, -0.9808, 0.1951, 0.0, -0.9808, 0.1951, 0.0, -0.9808, 0.1951, 0.0, -0.9808, 0.1951, 0.0, 0.5556, -0.8315, 0.0, 0.5556, -0.8315, 0.0, 0.5556, -0.8315, 0.0, 0.5556, -0.8315, 0.0, -0.8315, 0.5556, 0.0, -0.8315, 0.5556, 0.0, -0.8315, 0.5556, 0.0, -0.8315, 0.5556, 0.0, 0.5556, -0.8315, 0.0, 0.5556, -0.8315, 0.0, 0.5556, -0.8315, 0.0, 0.5556, -0.8315, 0.0, 0.1951, 0.9808, 0.0, 0.1951, 0.9808, 0.0, 0.1951, 0.9808, 0.0, 0.1951, 0.9808, 0.0, -0.8315, 0.5556, 0.0, -0.8315, 0.5556, 0.0, -0.8315, 0.5556, 0.0, -0.8315, 0.5556, 0.0, 0.1951, -0.9808, 0.0, 0.1951, -0.9808, 0.0, 0.1951, -0.9808, 0.0, 0.1951, -0.9808, 0.0, 0.1951, 0.9808, 0.0, 0.1951, 0.9808, 0.0, 0.1951, 0.9808, 0.0, 0.1951, 0.9808, 0.0, -0.5556, 0.8315, 0.0, -0.5556, 0.8315, 0.0, -0.5556, 0.8315, 0.0, -0.5556, 0.8315, 0.0, 0.1951, -0.9808, 0.0, 0.1951, -0.9808, 0.0, 0.1951, -0.9808, 0.0, 0.1951, -0.9808, 0.0, 0.9808, 0.1951, 0.0, 0.9808, 0.1951, 0.0, 0.9808, 0.1951, 0.0, 0.9808, 0.1951, 0.0, -0.9808, 0.1951, 0.0, -0.9808, 0.1951, 0.0, -0.9808, 0.1951, 0.0, -0.9808, 0.1951, 0.0, -2.715e-07, 0.0, -1.0, -2.715e-07, 0.0, -1.0, -2.715e-07, 0.0, -1.0, -2.715e-07, 0.0, -1.0, 2.715e-07, 0.0, -1.0, 1.358e-07, 0.0, -1.0, 1.358e-07, 0.0, -1.0, 2.715e-07, 0.0, -1.0, -2.715e-07, 0.0, 1.0, 1.358e-07, 0.0, 1.0, 1.358e-07, 0.0, 1.0, -2.715e-07, 0.0, 1.0, -1.358e-07, 0.0, 1.0, 1.344e-13, 0.0, 1.0, 9.65e-14, 0.0, 1.0, -1.358e-07, 0.0, 1.0, -2.715e-07, 0.0, -1.0, -1.358e-07, 0.0, -1.0, -1.358e-07, 0.0, -1.0, -2.715e-07, 0.0, -1.0, 1.358e-07, 0.0, -1.0, 0.0, 0.0, -1.0, 0.0, 0.0, -1.0, 1.358e-07, 0.0, -1.0, -4.073e-07, 0.0, 1.0, -2.715e-07, 0.0, 1.0, -2.715e-07, 0.0, 1.0, -4.073e-07, 0.0, 1.0, 0.0, 0.0, 1.0, -1.358e-07, 0.0, 1.0, -1.358e-07, 0.0, 1.0, 0.0, 0.0, 1.0, -1.358e-07, 0.0, -1.0, -1.358e-07, 0.0, -1.0, -1.358e-07, 0.0, -1.0, -1.358e-07, 0.0, -1.0, 0.0, 0.0, -1.0, -1.358e-07, 0.0, -1.0, -1.358e-07, 0.0, -1.0, 0.0, 0.0, -1.0, -1.358e-07, 0.0, 1.0, -4.073e-07, 0.0, 1.0, -4.073e-07, 0.0, 1.0, -1.358e-07, 0.0, 1.0, 0.0, 0.0, 1.0, 0.0, 0.0, 1.0, 0.0, 0.0, 1.0, 0.0, 0.0, 1.0, -1.358e-07, 0.0, -1.0, -3.394e-08, 0.0, -1.0, -3.394e-08, 0.0, -1.0, -1.358e-07, 0.0, -1.0, -1.358e-07, 0.0, -1.0, -1.358e-07, 0.0, -1.0, -1.358e-07, 0.0, -1.0, -1.358e-07, 0.0, -1.0, 1.018e-07, 0.0, 1.0, -1.358e-07, 0.0, 1.0, -1.358e-07, 0.0, 1.0, 1.018e-07, 0.0, 1.0, 6.789e-08, 0.0, -1.0, -1.697e-07, 0.0, -1.0, -1.697e-07, 0.0, -1.0, 6.789e-08, 0.0, -1.0, 0.0, 0.0, 1.0, 0.0, 0.0, 1.0, 0.0, 0.0, 1.0, 0.0, 0.0, 1.0, -3.394e-08, 0.0, -1.0, -6.789e-08, 0.0, -1.0, -6.789e-08, 0.0, -1.0, -3.394e-08, 0.0, -1.0, -3.394e-08, 0.0, 1.0, 2.037e-07, 0.0, 1.0, 2.037e-07, 0.0, 1.0, -3.394e-08, 0.0, 1.0, -1.358e-07, 0.0, -1.0, 1.018e-07, 0.0, -1.0, 1.018e-07, 0.0, -1.0, -1.358e-07, 0.0, -1.0, -6.789e-08, 0.0, 1.0, 1.018e-07, 0.0, 1.0, 1.018e-07, 0.0, 1.0, -6.789e-08, 0.0, 1.0, -1.697e-07, 0.0, -1.0, -1.358e-07, 0.0, -1.0, -1.358e-07, 0.0, -1.0, -1.697e-07, 0.0, -1.0, 1.018e-07, 0.0, 1.0, 0.0, 0.0, 1.0, 0.0, 0.0, 1.0, 1.018e-07, 0.0, 1.0, -6.789e-08, 0.0, -1.0, 1.018e-07, 0.0, -1.0, 1.018e-07, 0.0, -1.0, -6.789e-08, 0.0, -1.0, -3.102e-14, 0.0, 1.0, -3.394e-08, 0.0, 1.0, -3.394e-08, 0.0, 1.0, -3.217e-14, 0.0, 1.0, 1.018e-07, 0.0, -1.0, 6.789e-08, 0.0, -1.0, 6.789e-08, 0.0, -1.0, 1.018e-07, 0.0, -1.0, -3.394e-08, 0.0, 1.0, -6.789e-08, 0.0, 1.0, -6.789e-08, 0.0, 1.0, -3.394e-08, 0.0, 1.0, -1.358e-07, 0.0, -1.0, -2.715e-07, 0.0, -1.0, -2.715e-07, 0.0, -1.0, -1.358e-07, 0.0, -1.0, 2.037e-07, 0.0, 1.0, 1.018e-07, 0.0, 1.0, 1.018e-07, 0.0, 1.0, 2.037e-07, 0.0, 1.0, 1.018e-07, 0.0, -1.0, 2.715e-07, 0.0, -1.0, 2.715e-07, 0.0, -1.0, 1.018e-07, 0.0, -1.0, -7.102e-08, 0.0, 1.0, -7.102e-08, 0.0, 1.0, -7.102e-08, 0.0, 1.0, -7.102e-08, 0.0, 1.0, -7.102e-08, 0.0, 1.0, -7.102e-08, 0.0, 1.0, -7.102e-08, 0.0, 1.0, -7.102e-08, 0.0, 1.0, -7.102e-08, 0.0, 1.0, -7.102e-08, 0.0, 1.0, -7.102e-08, 0.0, 1.0, -7.102e-08, 0.0, 1.0, -7.102e-08, 0.0, 1.0, -7.102e-08, 0.0, 1.0, -7.102e-08, 0.0, 1.0, -7.102e-08, 0.0, 1.0, -1.184e-07, 0.0, -1.0, -1.184e-07, 0.0, -1.0, -1.184e-07, 0.0, -1.0, -1.184e-07, 0.0, -1.0, -1.184e-07, 0.0, -1.0, -1.184e-07, 0.0, -1.0, -1.184e-07, 0.0, -1.0, -1.184e-07, 0.0, -1.0, -1.184e-07, 0.0, -1.0, -1.184e-07, 0.0, -1.0, -1.184e-07, 0.0, -1.0, -1.184e-07, 0.0, -1.0, -1.184e-07, 0.0, -1.0, -1.184e-07, 0.0, -1.0, -1.184e-07, 0.0, -1.0, -1.184e-07, 0.0, -1.0, -0.9808, 0.1951, 0.0, -0.9808, 0.1951, 0.0, -0.9808, 0.1951, 0.0, -0.9808, 0.1951, 0.0, 0.9808, 0.1951, -1.604e-08, 0.9808, 0.1951, -1.604e-08, 0.9808, 0.1951, -1.604e-08, 0.9808, 0.1951, -1.604e-08, -0.8315, 0.5556, 0.0, -0.8315, 0.5556, 0.0, -0.8315, 0.5556, 0.0, -0.8315, 0.5556, 0.0, 0.9808, -0.1951, 0.0, 0.9808, -0.1951, 0.0, 0.9808, -0.1951, 0.0, 0.9808, -0.1951, 0.0, -0.8315, 0.5556, 0.0, -0.8315, 0.5556, 0.0, -0.8315, 0.5556, 0.0, -0.8315, 0.5556, 0.0, 0.9808, -0.1951, 1.604e-08, 0.9808, -0.1951, 1.604e-08, 0.9808, -0.1951, 1.604e-08, 0.9808, -0.1951, 1.604e-08, -0.5556, 0.8315, 0.0, -0.5556, 0.8315, 0.0, -0.5556, 0.8315, 0.0, -0.5556, 0.8315, 0.0, 0.8315, -0.5556, 0.0, 0.8315, -0.5556, 0.0, 0.8315, -0.5556, 0.0, 0.8315, -0.5556, 0.0, -0.5556, 0.8315, 0.0, -0.5556, 0.8315, 0.0, -0.5556, 0.8315, 0.0, -0.5556, 0.8315, 0.0, -0.1951, -0.9808, 0.0, -0.1951, -0.9808, 0.0, -0.1951, -0.9808, 0.0, -0.1951, -0.9808, 0.0, 0.8315, -0.5556, 0.0, 0.8315, -0.5556, 0.0, 0.8315, -0.5556, 0.0, 0.8315, -0.5556, 0.0, -0.1951, 0.9808, 0.0, -0.1951, 0.9808, 0.0, -0.1951, 0.9808, 0.0, -0.1951, 0.9808, 0.0, -0.1951, -0.9808, 0.0, -0.1951, -0.9808, 0.0, -0.1951, -0.9808, 0.0, -0.1951, -0.9808, 0.0, 0.5556, -0.8315, 0.0, 0.5556, -0.8315, 0.0, 0.5556, -0.8315, 0.0, 0.5556, -0.8315, 0.0, -0.1951, 0.9808, 0.0, -0.1951, 0.9808, 0.0, -0.1951, 0.9808, 0.0, -0.1951, 0.9808, 0.0, -0.5556, -0.8315, 0.0, -0.5556, -0.8315, 0.0, -0.5556, -0.8315, 0.0, -0.5556, -0.8315, 0.0, 0.5556, -0.8315, 0.0, 0.5556, -0.8315, 0.0, 0.5556, -0.8315, 0.0, 0.5556, -0.8315, 0.0, 0.1951, 0.9808, 0.0, 0.1951, 0.9808, 0.0, 0.1951, 0.9808, 0.0, 0.1951, 0.9808, 0.0, -0.5556, -0.8315, 0.0, -0.5556, -0.8315, 0.0, -0.5556, -0.8315, 0.0, -0.5556, -0.8315, 0.0, 0.1951, -0.9808, 0.0, 0.1951, -0.9808, 0.0, 0.1951, -0.9808, 0.0, 0.1951, -0.9808, 0.0, 0.1951, 0.9808, 0.0, 0.1951, 0.9808, 0.0, 0.1951, 0.9808, 0.0, 0.1951, 0.9808, 0.0, -0.8315, -0.5556, 0.0, -0.8315, -0.5556, 0.0, -0.8315, -0.5556, 0.0, -0.8315, -0.5556, 0.0, 0.1951, -0.9808, 0.0, 0.1951, -0.9808, 0.0, 0.1951, -0.9808, 0.0, 0.1951, -0.9808, 0.0, 0.5556, 0.8315, 0.0, 0.5556, 0.8315, 0.0, 0.5556, 0.8315, 0.0, 0.5556, 0.8315, 0.0, -0.8315, -0.5556, 0.0, -0.8315, -0.5556, 0.0, -0.8315, -0.5556, 0.0, -0.8315, -0.5556, 0.0, 0.5556, 0.8315, 0.0, 0.5556, 0.8315, 0.0, 0.5556, 0.8315, 0.0, 0.5556, 0.8315, 0.0, -0.9808, -0.1951, 0.0, -0.9808, -0.1951, 0.0, -0.9808, -0.1951, 0.0, -0.9808, -0.1951, 0.0, 0.8315, 0.5556, 0.0, 0.8315, 0.5556, 0.0, 0.8315, 0.5556, 0.0, 0.8315, 0.5556, 0.0, -0.9808, -0.1951, 0.0, -0.9808, -0.1951, 0.0, -0.9808, -0.1951, 0.0, -0.9808, -0.1951, 0.0, 0.8315, 0.5556, 0.0, 0.8315, 0.5556, 0.0, 0.8315, 0.5556, 0.0, 0.8315, 0.5556, 0.0, 0.1951, 0.9808, 0.0, 0.1951, 0.9808, 0.0, 0.1951, 0.9808, 0.0, 0.1951, 0.9808, 0.0, 0.8315, 0.5556, 0.0, 0.8315, 0.5556, 0.0, 0.8315, 0.5556, 0.0, 0.8315, 0.5556, 0.0, 0.9808, -0.1951, -1.907e-09, 0.9808, -0.1951, -1.907e-09, 0.9808, -0.1951, -1.907e-09, 0.9808, -0.1951, -1.907e-09, 0.5556, -0.8315, 0.0, 0.5556, -0.8315, 0.0, 0.5556, -0.8315, 0.0, 0.5556, -0.8315, 0.0, -0.1951, -0.9808, 0.0, -0.1951, -0.9808, 0.0, -0.1951, -0.9808, 0.0, -0.1951, -0.9808, 0.0, -0.8315, -0.5556, 0.0, -0.8315, -0.5556, 0.0, -0.8315, -0.5556, 0.0, -0.8315, -0.5556, 0.0, -0.9808, 0.1951, 1.907e-09, -0.9808, 0.1951, 1.907e-09, -0.9808, 0.1951, 1.907e-09, -0.9808, 0.1951, 1.907e-09, -0.5556, 0.8315, 0.0, -0.5556, 0.8315, 0.0, -0.5556, 0.8315, 0.0, -0.5556, 0.8315, 0.0, 0.0, 0.0, -1.0, 0.0, 0.0, -1.0, 0.0, 0.0, -1.0, 0.0, 0.0, -1.0, -0.9239, 0.3827, 0.0, -0.9239, 0.3827, 0.0, -0.9239, 0.3827, 0.0, -0.9239, 0.3827, 0.0, 0.0, 0.0, 1.0, 0.0, 0.0, 1.0, 0.0, 0.0, 1.0, 0.0, 0.0, 1.0, 0.0, 0.0, 1.0, 0.0, 0.0, 1.0, 0.0, 0.0, 1.0, 0.0, 0.0, 1.0, -0.3827, -0.9239, 0.0, -0.3827, -0.9239, 0.0, -0.3827, -0.9239, 0.0, -0.3827, -0.9239, 0.0, -0.7071, -0.7071, 0.0, -0.7071, -0.7071, 0.0, -0.7071, -0.7071, 0.0, -0.7071, -0.7071, 0.0, -1.0, -1.248e-07, 0.0, -1.0, -1.248e-07, 0.0, -1.0, -1.248e-07, 0.0, -1.0, -1.248e-07, 0.0, 0.0, 0.0, -1.0, 0.0, 0.0, -1.0, 0.0, 0.0, -1.0, 0.0, 0.0, -1.0, 0.9239, -0.3827, 0.0, 0.9239, -0.3827, 0.0, 0.9239, -0.3827, 0.0, 0.9239, -0.3827, 0.0, 0.7071, -0.7071, 0.0, 0.7071, -0.7071, 0.0, 0.7071, -0.7071, 0.0, 0.7071, -0.7071, 0.0, 0.0, 0.0, 1.0, 0.0, 0.0, 1.0, 0.0, 0.0, 1.0, 0.0, 0.0, 1.0, 0.0, 0.0, -1.0, 0.0, 0.0, -1.0, 0.0, 0.0, -1.0, 0.0, 0.0, -1.0, 0.7071, 0.7071, 0.0, 0.7071, 0.7071, 0.0, 0.7071, 0.7071, 0.0, 0.7071, 0.7071, 0.0, 0.9239, 0.3827, 0.0, 0.9239, 0.3827, 0.0, 0.9239, 0.3827, 0.0, 0.9239, 0.3827, 0.0, 0.0, 0.0, 1.0, -1.569e-07, 0.0, 1.0, 0.0, 0.0, 1.0, 0.0, 0.0, 1.0, 0.0, 0.0, -1.0, 0.0, 0.0, -1.0, 0.0, 0.0, -1.0, 0.0, 0.0, -1.0, -0.7071, 0.7071, 0.0, -0.7071, 0.7071, 0.0, -0.7071, 0.7071, 0.0, -0.7071, 0.7071, 0.0, -0.3827, 0.9239, 0.0, -0.3827, 0.9239, 0.0, -0.3827, 0.9239, 0.0, -0.3827, 0.9239, 0.0, 0.0, 0.0, 1.0, 0.0, 0.0, 1.0, 0.0, 0.0, 1.0, 0.0, 0.0, 1.0, 0.0, 0.0, -1.0, 0.0, 0.0, -1.0, 0.0, 0.0, -1.0, 0.0, 0.0, -1.0, -0.9239, -0.3827, 0.0, -0.9239, -0.3827, 0.0, -0.9239, -0.3827, 0.0, -0.9239, -0.3827, 0.0, -1.077e-07, 0.0, 1.0, -1.077e-07, 0.0, 1.0, -2.752e-07, 0.0, 1.0, -2.752e-07, 0.0, 1.0, 0.3827, -0.9239, 0.0, 0.3827, -0.9239, 0.0, 0.3827, -0.9239, 0.0, 0.3827, -0.9239, 0.0, -1.192e-08, -1.0, -5.495e-09, -1.192e-08, -1.0, -5.495e-09, -1.192e-08, -1.0, -5.495e-09, -1.192e-08, -1.0, -5.495e-09])] * 3)])
me_cube_001 = bpy.data.meshes.new('Cube.001')
me_cube_001.from_pydata([(-1.0, -1.0, -0.5791), (-0.7451, -0.5627, 1.0), (-0.6395, 1.0, -1.0), (-0.7451, 1.0, 1.0), (1.0, -1.0, -0.5791), (0.7451, -0.5627, 1.0), (0.6395, 1.0, -1.0), (0.7451, 1.0, 1.0), (-0.6395, 0.3333, -1.0), (-0.6395, -0.3333, -1.0), (-0.7451, -0.3333, 1.0), (-0.7451, 0.3333, 1.0), (0.6395, -0.3333, -1.0), (0.6395, 0.3333, -1.0), (0.7451, 0.3333, 1.0), (0.7451, -0.3333, 1.0), (-1.0, -1.0, -0.3333), (-1.0, -1.0, 0.3333), (-1.0, 1.0, 0.3333), (-1.0, 1.0, -0.3333), (1.0, 1.0, 0.3333), (1.0, 1.0, -0.3333), (1.0, -1.0, 0.3333), (1.0, -1.0, -0.3333), (1.0, 0.3333, 0.3333), (1.0, 0.3333, -0.3333), (1.0, -0.3333, 0.3333), (1.0, -0.3333, -0.3333), (-1.0, -0.3333, 0.3333), (-1.0, -0.3333, -0.3333), (-1.0, 0.3333, 0.3333), (-1.0, 0.3333, -0.3333), (0.2132, 1.0, -1.0), (-0.2132, 1.0, -1.0), (-0.2484, 1.0, 1.0), (0.2484, 1.0, 1.0), (-0.3333, -1.0, -0.5791), (0.3333, -1.0, -0.5791), (0.2484, -0.5627, 1.0), (-0.2484, -0.5627, 1.0), (-0.2484, 0.3333, 1.0), (0.2484, 0.3333, 1.0), (-0.2484, -0.3333, 1.0), (0.2484, -0.3333, 1.0), (0.2132, 0.3333, -1.0), (-0.2132, 0.3333, -1.0), (0.2132, -0.3333, -1.0), (-0.2132, -0.3333, -1.0), (0.3333, -1.382, -0.3333), (-0.3333, -1.382, -0.3333), (0.3333, -1.382, 0.3333), (-0.3333, -1.382, 0.3333), (-0.3333, 1.219, -0.3333), (0.3333, 1.219, -0.3333), (-0.3333, 1.219, 0.3333), (0.3333, 1.219, 0.3333), (-0.09423, 1.0, 1.294), (0.09423, 1.0, 1.294), (-0.09423, 0.3333, 1.294), (0.09423, 0.3333, 1.294), (-0.09423, -0.02459, 1.294), (0.09423, -0.02459, 1.294), (-0.3333, 1.358, -0.3333), (0.3333, 1.358, -0.3333), (-0.3333, 1.358, 0.3333), (0.3333, 1.358, 0.3333), (-1.0, -1.0, -0.1703), (-1.0, -1.0, 0.1703), (-1.0, 1.0, 0.1703), (-1.0, 1.0, -0.1703), (1.0, 1.0, 0.1703), (1.0, 1.0, -0.1703), (1.0, -1.0, 0.1703), (1.0, -1.0, -0.1703), (1.0, 0.3333, 0.1703), (1.0, 0.3333, -0.1703), (1.0, -0.3333, 0.1703), (1.0, -0.3333, -0.1703), (-1.0, -0.3333, 0.1703), (-1.0, -0.3333, -0.1703), (-1.0, 0.3333, 0.1703), (-1.0, 0.3333, -0.1703), (-1.309, -1.0, -0.1703), (-1.309, -1.0, 0.1703), (-1.309, 1.0, 0.1703), (-1.309, 1.0, -0.1703), (1.309, 1.0, 0.1703), (1.309, 1.0, -0.1703), (1.309, -1.0, 0.1703), (1.309, -1.0, -0.1703), (1.309, 0.3333, 0.1703), (1.309, 0.3333, -0.1703), (1.309, -0.3333, 0.1703), (1.309, -0.3333, -0.1703), (-1.309, -0.3333, 0.1703), (-1.309, -0.3333, -0.1703), (-1.309, 0.3333, 0.1703), (-1.309, 0.3333, -0.1703), (-1.0, -1.867, -0.01704), (-1.0, -1.867, 0.01704), (1.0, -1.867, 0.01704), (1.0, -1.867, -0.01704), (-1.309, -1.867, -0.01704), (-1.309, -1.867, 0.01704), (1.309, -1.867, 0.01704), (1.309, -1.867, -0.01704), (-1.241, 1.269, 0.1703), (-1.241, 1.269, -0.1703), (1.241, 1.269, 0.1703), (1.241, 1.269, -0.1703), (-1.309, 1.269, 0.1703), (-1.309, 1.269, -0.1703), (1.309, 1.269, 0.1703), (1.309, 1.269, -0.1703)], [], [(30, 11, 3, 18), (55, 35, 7, 20), (26, 15, 5, 22), (51, 39, 1, 17), (46, 12, 4, 37), (42, 10, 1, 39), (34, 3, 11, 40), (40, 11, 10, 42), (32, 6, 13, 44), (44, 13, 12, 46), (20, 7, 14, 24), (24, 14, 15, 26), (17, 1, 10, 28), (28, 10, 11, 30), (9, 29, 31, 8), (22, 23, 73, 72), (0, 16, 29, 9), (24, 26, 76, 74), (13, 25, 27, 12), (27, 25, 75, 77), (6, 21, 25, 13), (21, 20, 70, 71), (36, 49, 16, 0), (49, 51, 17, 16), (12, 27, 23, 4), (26, 22, 72, 76), (32, 53, 21, 6), (53, 55, 20, 21), (8, 31, 19, 2), (17, 28, 78, 67), (19, 18, 54, 52), (55, 53, 63, 65), (2, 19, 52, 33), (33, 52, 53, 32), (23, 22, 50, 48), (48, 50, 51, 49), (4, 23, 48, 37), (37, 48, 49, 36), (8, 45, 47, 9), (45, 44, 46, 47), (2, 33, 45, 8), (33, 32, 44, 45), (14, 41, 43, 15), (35, 34, 56, 57), (7, 35, 41, 14), (41, 35, 57, 59), (15, 43, 38, 5), (43, 42, 39, 38), (9, 47, 36, 0), (47, 46, 37, 36), (22, 5, 38, 50), (50, 38, 39, 51), (18, 3, 34, 54), (54, 34, 35, 55), (59, 58, 60, 61), (57, 56, 58, 59), (43, 41, 59, 61), (34, 40, 58, 56), (40, 42, 60, 58), (42, 43, 61, 60), (62, 64, 65, 63), (54, 55, 65, 64), (53, 52, 62, 63), (52, 54, 64, 62), (76, 72, 88, 92), (86, 87, 113, 112), (78, 80, 96, 94), (73, 77, 93, 89), (70, 86, 112, 108), (81, 79, 95, 97), (25, 21, 71, 75), (19, 31, 81, 69), (20, 24, 74, 70), (16, 17, 67, 66), (31, 29, 79, 81), (30, 18, 68, 80), (28, 30, 80, 78), (18, 19, 69, 68), (29, 16, 66, 79), (23, 27, 77, 73), (95, 94, 96, 97), (82, 83, 94, 95), (91, 90, 92, 93), (87, 86, 90, 91), (93, 92, 88, 89), (97, 96, 84, 85), (79, 66, 82, 95), (72, 73, 101, 100), (69, 81, 97, 85), (67, 78, 94, 83), (80, 68, 84, 96), (77, 75, 91, 93), (74, 76, 92, 90), (75, 71, 87, 91), (88, 72, 100, 104), (70, 74, 90, 86), (100, 101, 105, 104), (98, 99, 103, 102), (83, 82, 102, 103), (67, 83, 103, 99), (89, 88, 104, 105), (66, 67, 99, 98), (73, 89, 105, 101), (82, 66, 98, 102), (109, 108, 112, 113), (106, 107, 111, 110), (68, 69, 107, 106), (84, 68, 106, 110), (87, 71, 109, 113), (71, 70, 108, 109), (85, 84, 110, 111), (69, 85, 111, 107)])
me_cube_001.polygons.foreach_set('use_smooth', [True] * 112)
me_cube_001.polygons.foreach_set('material_index', [0, 0, 1, 1, 1, 0, 0, 0, 1, 0, 0, 0, 1, 0, 1, 0, 1, 0, 1, 0, 1, 0, 1, 0, 1, 0, 0, 0, 1, 0, 0, 1, 0, 1, 0, 1, 1, 1, 0, 0, 1, 1, 0, 1, 0, 1, 0, 0, 1, 0, 1, 1, 0, 1, 1, 1, 1, 1, 1, 1, 1, 1, 1, 1, 1, 1, 1, 1, 1, 1, 0, 0, 0, 0, 0, 0, 0, 0, 0, 0, 1, 1, 1, 1, 1, 1, 1, 0, 1, 1, 1, 1, 1, 1, 1, 1, 0, 0, 1, 1, 1, 0, 1, 1, 0, 0, 0, 1, 1, 0, 1, 1])
_k = set([(0, 9), (0, 16), (0, 36), (1, 10), (1, 17), (1, 39), (2, 8), (2, 19), (2, 33), (3, 11), (3, 18), (3, 34), (4, 12), (4, 23), (4, 37), (5, 15), (5, 22), (5, 38), (6, 13), (6, 21), (6, 32), (7, 14), (7, 20), (7, 35), (8, 9), (9, 29), (9, 47), (10, 11), (12, 13), (12, 27), (12, 46), (14, 15), (16, 17), (16, 29), (16, 49), (16, 66), (17, 28), (17, 51), (17, 67), (18, 19), (18, 30), (18, 54), (18, 68), (19, 31), (19, 52), (19, 69), (20, 21), (20, 24), (20, 55), (20, 70), (21, 25), (21, 53), (21, 71), (22, 23), (22, 26), (22, 50), (22, 72), (23, 27), (23, 48), (23, 73), (24, 26), (25, 27), (28, 30), (29, 31), (32, 33), (32, 53), (33, 52), (34, 35), (34, 40), (34, 54), (34, 56), (35, 41), (35, 55), (35, 57), (36, 49), (37, 48), (38, 39), (38, 50), (39, 51), (40, 42), (41, 43), (42, 43), (42, 60), (43, 61), (46, 47), (48, 49), (48, 50), (49, 51), (50, 51), (52, 53), (52, 54), (52, 62), (53, 55), (53, 63), (54, 55), (54, 64), (55, 65), (56, 57), (56, 58), (57, 59), (58, 60), (59, 61), (60, 61), (62, 63), (62, 64), (63, 65), (64, 65), (66, 67), (66, 79), (66, 82), (66, 98), (67, 78), (67, 83), (67, 99), (68, 69), (68, 80), (68, 106), (69, 81), (69, 107), (70, 71), (70, 74), (70, 108), (71, 75), (71, 109), (72, 73), (72, 76), (72, 88), (72, 100), (73, 77), (73, 89), (73, 101), (74, 76), (75, 77), (78, 80), (79, 81), (82, 95), (82, 102), (83, 94), (83, 103), (84, 96), (84, 110), (85, 97), (85, 111), (86, 90), (86, 112), (87, 91), (87, 113), (88, 92), (88, 104), (89, 93), (89, 105), (90, 92), (91, 93), (94, 96), (95, 97), (98, 99), (98, 102), (99, 103), (100, 101), (100, 104), (101, 105), (102, 103), (104, 105), (106, 107), (106, 110), (107, 111), (108, 109), (108, 112), (109, 113), (110, 111), (112, 113)])
me_cube_001.attributes.new('sharp_edge', 'BOOLEAN', 'EDGE').data.foreach_set('value', [ (min(e.vertices), max(e.vertices)) in _k for e in me_cube_001.edges])
_uv = me_cube_001.uv_layers.new(name='UVMap')
_uv.uv.foreach_set('vector', [0.5417, 0.1667, 0.625, 0.1667, 0.625, 0.25, 0.5417, 0.25, 0.5417, 0.4167, 0.625, 0.4167, 0.625, 0.5, 0.5417, 0.5, 0.5417, 0.6667, 0.625, 0.6667, 0.625, 0.75, 0.5417, 0.75, 0.5417, 0.9167, 0.625, 0.9167, 0.625, 1.0, 0.5417, 1.0, 0.2917, 0.6667, 0.375, 0.6667, 0.375, 0.75, 0.2917, 0.75, 0.7917, 0.6667, 0.875, 0.6667, 0.875, 0.75, 0.7917, 0.75, 0.7917, 0.5, 0.875, 0.5, 0.875, 0.5833, 0.7917, 0.5833, 0.7917, 0.5833, 0.875, 0.5833, 0.875, 0.6667, 0.7917, 0.6667, 0.2917, 0.5, 0.375, 0.5, 0.375, 0.5833, 0.2917, 0.5833, 0.2917, 0.5833, 0.375, 0.5833, 0.375, 0.6667, 0.2917, 0.6667, 0.5417, 0.5, 0.625, 0.5, 0.625, 0.5833, 0.5417, 0.5833, 0.5417, 0.5833, 0.625, 0.5833, 0.625, 0.6667, 0.5417, 0.6667, 0.5417, 0.0, 0.625, 0.0, 0.625, 0.08333, 0.5417, 0.08333, 0.5417, 0.08333, 0.625, 0.08333, 0.625, 0.1667, 0.5417, 0.1667, 0.375, 0.08333, 0.4583, 0.08333, 0.4583, 0.1667, 0.375, 0.1667, 0.5417, 0.75, 0.4583, 0.75, 0.4583, 0.75, 0.5417, 0.75, 0.375, 0.0, 0.4583, 0.0, 0.4583, 0.08333, 0.375, 0.08333, 0.5417, 0.5833, 0.5417, 0.6667, 0.5417, 0.6667, 0.5417, 0.5833, 0.375, 0.5833, 0.4583, 0.5833, 0.4583, 0.6667, 0.375, 0.6667, 0.4583, 0.6667, 0.4583, 0.5833, 0.4583, 0.5833, 0.4583, 0.6667, 0.375, 0.5, 0.4583, 0.5, 0.4583, 0.5833, 0.375, 0.5833, 0.4583, 0.5, 0.5417, 0.5, 0.5417, 0.5, 0.4583, 0.5, 0.375, 0.9167, 0.4583, 0.9167, 0.4583, 1.0, 0.375, 1.0, 0.4583, 0.9167, 0.5417, 0.9167, 0.5417, 1.0, 0.4583, 1.0, 0.375, 0.6667, 0.4583, 0.6667, 0.4583, 0.75, 0.375, 0.75, 0.5417, 0.6667, 0.5417, 0.75, 0.5417, 0.75, 0.5417, 0.6667, 0.375, 0.4167, 0.4583, 0.4167, 0.4583, 0.5, 0.375, 0.5, 0.4583, 0.4167, 0.5417, 0.4167, 0.5417, 0.5, 0.4583, 0.5, 0.375, 0.1667, 0.4583, 0.1667, 0.4583, 0.25, 0.375, 0.25, 0.5417, 0.0, 0.5417, 0.08333, 0.5417, 0.08333, 0.5417, 0.0, 0.4583, 0.25, 0.5417, 0.25, 0.5417, 0.3333, 0.4583, 0.3333, 0.5417, 0.4167, 0.4583, 0.4167, 0.4583, 0.4167, 0.5417, 0.4167, 0.375, 0.25, 0.4583, 0.25, 0.4583, 0.3333, 0.375, 0.3333, 0.375, 0.3333, 0.4583, 0.3333, 0.4583, 0.4167, 0.375, 0.4167, 0.4583, 0.75, 0.5417, 0.75, 0.5417, 0.8333, 0.4583, 0.8333, 0.4583, 0.8333, 0.5417, 0.8333, 0.5417, 0.9167, 0.4583, 0.9167, 0.375, 0.75, 0.4583, 0.75, 0.4583, 0.8333, 0.375, 0.8333, 0.375, 0.8333, 0.4583, 0.8333, 0.4583, 0.9167, 0.375, 0.9167, 0.125, 0.5833, 0.2083, 0.5833, 0.2083, 0.6667, 0.125, 0.6667, 0.2083, 0.5833, 0.2917, 0.5833, 0.2917, 0.6667, 0.2083, 0.6667, 0.125, 0.5, 0.2083, 0.5, 0.2083, 0.5833, 0.125, 0.5833, 0.2083, 0.5, 0.2917, 0.5, 0.2917, 0.5833, 0.2083, 0.5833, 0.625, 0.5833, 0.7083, 0.5833, 0.7083, 0.6667, 0.625, 0.6667, 0.625, 0.4167, 0.625, 0.3333, 0.625, 0.3333, 0.625, 0.4167, 0.625, 0.5, 0.7083, 0.5, 0.7083, 0.5833, 0.625, 0.5833, 0.7083, 0.5833, 0.7083, 0.5, 0.7083, 0.5, 0.7083, 0.5833, 0.625, 0.6667, 0.7083, 0.6667, 0.7083, 0.75, 0.625, 0.75, 0.7083, 0.6667, 0.7917, 0.6667, 0.7917, 0.75, 0.7083, 0.75, 0.125, 0.6667, 0.2083, 0.6667, 0.2083, 0.75, 0.125, 0.75, 0.2083, 0.6667, 0.2917, 0.6667, 0.2917, 0.75, 0.2083, 0.75, 0.5417, 0.75, 0.625, 0.75, 0.625, 0.8333, 0.5417, 0.8333, 0.5417, 0.8333, 0.625, 0.8333, 0.625, 0.9167, 0.5417, 0.9167, 0.5417, 0.25, 0.625, 0.25, 0.625, 0.3333, 0.5417, 0.3333, 0.5417, 0.3333, 0.625, 0.3333, 0.625, 0.4167, 0.5417, 0.4167, 0.7083, 0.5833, 0.7917, 0.5833, 0.7917, 0.6667, 0.7083, 0.6667, 0.7083, 0.5, 0.7917, 0.5, 0.7917, 0.5833, 0.7083, 0.5833, 0.7083, 0.6667, 0.7083, 0.5833, 0.7083, 0.5833, 0.7083, 0.6667, 0.7917, 0.5, 0.7917, 0.5833, 0.7917, 0.5833, 0.7917, 0.5, 0.7917, 0.5833, 0.7917, 0.6667, 0.7917, 0.6667, 0.7917, 0.5833, 0.7917, 0.6667, 0.7083, 0.6667, 0.7083, 0.6667, 0.7917, 0.6667, 0.4583, 0.3333, 0.5417, 0.3333, 0.5417, 0.4167, 0.4583, 0.4167, 0.5417, 0.3333, 0.5417, 0.4167, 0.5417, 0.4167, 0.5417, 0.3333, 0.4583, 0.4167, 0.4583, 0.3333, 0.4583, 0.3333, 0.4583, 0.4167, 0.4583, 0.3333, 0.5417, 0.3333, 0.5417, 0.3333, 0.4583, 0.3333, 0.5417, 0.6667, 0.5417, 0.75, 0.5417, 0.75, 0.5417, 0.6667, 0.5417, 0.5, 0.4583, 0.5, 0.4583, 0.5, 0.5417, 0.5, 0.5417, 0.08333, 0.5417, 0.1667, 0.5417, 0.1667, 0.5417, 0.08333, 0.4583, 0.75, 0.4583, 0.6667, 0.4583, 0.6667, 0.4583, 0.75, 0.5417, 0.5, 0.5417, 0.5, 0.5417, 0.5, 0.5417, 0.5, 0.4583, 0.1667, 0.4583, 0.08333, 0.4583, 0.08333, 0.4583, 0.1667, 0.4583, 0.5833, 0.4583, 0.5, 0.4583, 0.5, 0.4583, 0.5833, 0.4583, 0.25, 0.4583, 0.1667, 0.4583, 0.1667, 0.4583, 0.25, 0.5417, 0.5, 0.5417, 0.5833, 0.5417, 0.5833, 0.5417, 0.5, 0.4583, 1.0, 0.5417, 1.0, 0.5417, 1.0, 0.4583, 1.0, 0.4583, 0.1667, 0.4583, 0.08333, 0.4583, 0.08333, 0.4583, 0.1667, 0.5417, 0.1667, 0.5417, 0.25, 0.5417, 0.25, 0.5417, 0.1667, 0.5417, 0.08333, 0.5417, 0.1667, 0.5417, 0.1667, 0.5417, 0.08333, 0.5417, 0.25, 0.4583, 0.25, 0.4583, 0.25, 0.5417, 0.25, 0.4583, 0.08333, 0.4583, 0.0, 0.4583, 0.0, 0.4583, 0.08333, 0.4583, 0.75, 0.4583, 0.6667, 0.4583, 0.6667, 0.4583, 0.75, 0.4583, 0.08333, 0.5417, 0.08333, 0.5417, 0.1667, 0.4583, 0.1667, 0.4583, 0.0, 0.5417, 0.0, 0.5417, 0.08333, 0.4583, 0.08333, 0.4583, 0.5833, 0.5417, 0.5833, 0.5417, 0.6667, 0.4583, 0.6667, 0.4583, 0.5, 0.5417, 0.5, 0.5417, 0.5833, 0.4583, 0.5833, 0.4583, 0.6667, 0.5417, 0.6667, 0.5417, 0.75, 0.4583, 0.75, 0.4583, 0.1667, 0.5417, 0.1667, 0.5417, 0.25, 0.4583, 0.25, 0.4583, 0.08333, 0.4583, 0.0, 0.4583, 0.0, 0.4583, 0.08333, 0.5417, 0.75, 0.4583, 0.75, 0.4583, 0.75, 0.5417, 0.75, 0.4583, 0.25, 0.4583, 0.1667, 0.4583, 0.1667, 0.4583, 0.25, 0.5417, 0.0, 0.5417, 0.08333, 0.5417, 0.08333, 0.5417, 0.0, 0.5417, 0.1667, 0.5417, 0.25, 0.5417, 0.25, 0.5417, 0.1667, 0.4583, 0.6667, 0.4583, 0.5833, 0.4583, 0.5833, 0.4583, 0.6667, 0.5417, 0.5833, 0.5417, 0.6667, 0.5417, 0.6667, 0.5417, 0.5833, 0.4583, 0.5833, 0.4583, 0.5, 0.4583, 0.5, 0.4583, 0.5833, 0.5417, 0.75, 0.5417, 0.75, 0.5417, 0.75, 0.5417, 0.75, 0.5417, 0.5, 0.5417, 0.5833, 0.5417, 0.5833, 0.5417, 0.5, 0.5417, 0.75, 0.4583, 0.75, 0.4583, 0.75, 0.5417, 0.75, 0.4583, 1.0, 0.5417, 1.0, 0.5417, 1.0, 0.4583, 1.0, 0.5417, 0.0, 0.4583, 0.0, 0.4583, 0.0, 0.5417, 0.0, 0.5417, 0.0, 0.5417, 0.0, 0.5417, 0.0, 0.5417, 0.0, 0.4583, 0.75, 0.5417, 0.75, 0.5417, 0.75, 0.4583, 0.75, 0.4583, 1.0, 0.5417, 1.0, 0.5417, 1.0, 0.4583, 1.0, 0.4583, 0.75, 0.4583, 0.75, 0.4583, 0.75, 0.4583, 0.75, 0.4583, 0.0, 0.4583, 0.0, 0.4583, 0.0, 0.4583, 0.0, 0.4583, 0.5, 0.5417, 0.5, 0.5417, 0.5, 0.4583, 0.5, 0.5417, 0.25, 0.4583, 0.25, 0.4583, 0.25, 0.5417, 0.25, 0.5417, 0.25, 0.4583, 0.25, 0.4583, 0.25, 0.5417, 0.25, 0.5417, 0.25, 0.5417, 0.25, 0.5417, 0.25, 0.5417, 0.25, 0.4583, 0.5, 0.4583, 0.5, 0.4583, 0.5, 0.4583, 0.5, 0.4583, 0.5, 0.5417, 0.5, 0.5417, 0.5, 0.4583, 0.5, 0.4583, 0.25, 0.5417, 0.25, 0.5417, 0.25, 0.4583, 0.25, 0.4583, 0.25, 0.4583, 0.25, 0.4583, 0.25, 0.4583, 0.25])
me_cube_001.materials.append(mat_material_001)
me_cube_001.materials.append(mat_black)
me_cube_001.use_remesh_preserve_volume = False
me_cube_001.use_remesh_preserve_attributes = False
me_cube_001.use_mirror_vertex_groups = False
me_cube_001.update()
me_cube_001.normals_split_custom_set([tuple(v) for v in zip(*[iter([-0.934, 0.0, 0.3572, -0.934, 0.0, 0.3572, -0.934, 0.0, 0.3572, -0.934, 0.0, 0.3572, 0.181, 0.9621, 0.2041, 0.181, 0.9621, 0.2041, 0.181, 0.9621, 0.2041, 0.181, 0.9621, 0.2041, 0.934, 0.0, 0.3572, 0.934, 0.0, 0.3572, 0.934, 0.0, 0.3572, 0.934, 0.0, 0.3572, -0.2232, -0.6804, 0.698, -0.2232, -0.6804, 0.698, -0.2232, -0.6804, 0.698, -0.2232, -0.6804, 0.698, 0.0, -0.5339, -0.8455, 0.0, -0.5339, -0.8455, 0.0, -0.5339, -0.8455, 0.0, -0.5364, -0.844, 0.0, 0.0, 1.0, 0.0, 0.0, 1.0, 0.0, 0.0, 1.0, 0.0, 0.0, 1.0, 0.0, 0.0, 1.0, 0.0, 0.0, 1.0, 0.0, 0.0, 1.0, 0.0, 0.0, 1.0, 0.0, 0.0, 1.0, 0.0, 0.0, 1.0, 0.0, 0.0, 1.0, 0.0, 0.0, 1.0, 0.0, 0.0, -1.0, 0.0, 0.0, -1.0, 0.0, 0.0, -1.0, 0.0, 0.0, -1.0, 0.0, 0.0, -1.0, 0.0, 0.0, -1.0, 0.0, 0.0, -1.0, 0.0, 0.0, -1.0, 0.934, 0.0, 0.3572, 0.934, 0.0, 0.3572, 0.934, 0.0, 0.3572, 0.934, 0.0, 0.3572, 0.934, 0.0, 0.3572, 0.934, 0.0, 0.3572, 0.934, 0.0, 0.3572, 0.934, 0.0, 0.3572, -0.934, 0.0, 0.3572, -0.934, 0.0, 0.3572, -0.934, 0.0, 0.3572, -0.934, 0.0, 0.3572, -0.934, 0.0, 0.3572, -0.934, 0.0, 0.3572, -0.934, 0.0, 0.3572, -0.934, 0.0, 0.3572, -0.8796, 0.0, -0.4757, -0.8796, 0.0, -0.4757, -0.8796, 0.0, -0.4757, -0.8796, 0.0, -0.4757, 0.0, 0.0, 0.0, 0.0, 0.0, 0.0, 0.0, 0.0, 0.0, 0.0, 0.0, 0.0, -0.9216, 0.1342, -0.3642, -0.9216, 0.1342, -0.3642, -0.9216, 0.1342, -0.3642, -0.9216, 0.1342, -0.3642, 1.0, 0.0, 0.0, 1.0, 0.0, 0.0, 1.0, 0.0, 0.0, 1.0, 0.0, 0.0, 0.8796, 0.0, -0.4757, 0.8796, 0.0, -0.4757, 0.8796, 0.0, -0.4757, 0.8796, 0.0, -0.4757, 1.0, 0.0, 0.0, 1.0, 0.0, 0.0, 1.0, 0.0, 0.0, 1.0, 0.0, 0.0, 0.8796, 0.0, -0.4757, 0.8796, 0.0, -0.4757, 0.8796, 0.0, -0.4757, 0.8796, 0.0, -0.4757, 0.0, 0.0, 0.0, 0.0, 0.0, 0.0, 0.0, 0.0, 0.0, 0.0, 0.0, 0.0, -0.2205, -0.7703, -0.5983, -0.2205, -0.7703, -0.5983, -0.2205, -0.7703, -0.5983, -0.2205, -0.7703, -0.5983, -0.4969, -0.8678, 0.0, -0.4969, -0.8678, 0.0, -0.4969, -0.8678, 0.0, -0.4969, -0.8678, 0.0, 0.9216, 0.1342, -0.3642, 0.9216, 0.1342, -0.3642, 0.9216, 0.1342, -0.3642, 0.9216, 0.1342, -0.3642, 1.0, 0.0, 0.0, 1.0, 0.0, 0.0, 1.0, 0.0, 0.0, 1.0, 0.0, 0.0, 0.1913, 0.9552, -0.2258, 0.1913, 0.9552, -0.2258, 0.1913, 0.9552, -0.2258, 0.1913, 0.9552, -0.2258, 0.3119, 0.9501, 0.0, 0.3119, 0.9501, 0.0, 0.3119, 0.9501, 0.0, 0.3119, 0.9501, 0.0, -0.8796, 0.0, -0.4757, -0.8796, 0.0, -0.4757, -0.8796, 0.0, -0.4757, -0.8796, 0.0, -0.4757, -1.0, 0.0, 0.0, -1.0, 0.0, 0.0, -1.0, 0.0, 0.0, -1.0, 0.0, 0.0, -0.3119, 0.9501, 0.0, -0.3119, 0.9501, 0.0, -0.3119, 0.9501, 0.0, -0.3119, 0.9501, 0.0, 1.0, 0.0, 0.0, 1.0, 0.0, 0.0, 1.0, 0.0, 0.0, 1.0, 0.0, 0.0, -0.1913, 0.9552, -0.2258, -0.1913, 0.9552, -0.2258, -0.1913, 0.9552, -0.2258, -0.1913, 0.9552, -0.2258, 0.0, 0.9501, -0.3119, 0.0, 0.9501, -0.3119, 0.0, 0.9501, -0.3119, 0.0, 0.9501, -0.3119, 0.4969, -0.8678, 0.0, 0.4969, -0.8678, 0.0, 0.4969, -0.8678, 0.0, 0.4969, -0.8678, 0.0, 0.0, -1.0, 0.0, 0.0, -1.0, 0.0, 0.0, -1.0, 0.0, 0.0, -1.0, 0.0, 0.2205, -0.7703, -0.5983, 0.2205, -0.7703, -0.5983, 0.2205, -0.7703, -0.5983, 0.2205, -0.7703, -0.5983, 0.0, -0.5364, -0.844, 0.0, -0.5413, -0.8409, 0.0, -0.5413, -0.8409, 0.0, -0.5364, -0.844, 0.0, 0.0, -1.0, 0.0, 0.0, -1.0, 0.0, 0.0, -1.0, 0.0, 0.0, -1.0, 0.0, 0.0, -1.0, 0.0, 0.0, -1.0, 0.0, 0.0, -1.0, 0.0, 0.0, -1.0, 0.0, 0.0, -1.0, 0.0, 0.0, -1.0, 0.0, 0.0, -1.0, 0.0, 0.0, -1.0, 0.0, 0.0, -1.0, 0.0, 0.0, -1.0, 0.0, 0.0, -1.0, 0.0, 0.0, -1.0, 0.0, 0.0, 1.0, 0.0, 0.0, 1.0, 0.0, 0.0, 1.0, 0.0, 0.0, 1.0, 0.0, 1.0, 1.48e-07, 0.0, 1.0, 1.48e-07, 0.0, 1.0, 1.48e-07, 0.0, 1.0, 1.48e-07, 0.0, 0.0, 1.0, 0.0, 0.0, 1.0, 0.0, 0.0, 1.0, 0.0, 0.0, 1.0, 0.8856, 0.0, 0.4645, 0.8856, 0.0, 0.4645, 0.8856, 0.0, 0.4645, 0.8856, 0.0, 0.4645, 0.0, 0.0, 1.0, 0.0, 0.0, 1.0, 0.0, 0.0, 1.0, 0.0, 0.0, 1.0, 0.0, 0.0, 1.0, 0.0, 0.0, 1.0, 0.0, 0.0, 1.0, 0.0, 0.0, 1.0, 0.0, -0.5339, -0.8455, 0.0, -0.5339, -0.8455, 0.0, -0.5364, -0.844, 0.0, -0.5339, -0.8455, 0.0, -0.5339, -0.8455, 0.0, -0.5339, -0.8455, 0.0, -0.5364, -0.844, 0.0, -0.5364, -0.844, 0.2232, -0.6804, 0.698, 0.2232, -0.6804, 0.698, 0.2232, -0.6804, 0.698, 0.2232, -0.6804, 0.698, 0.0, -0.6313, 0.7756, 0.0, -0.6313, 0.7756, 0.0, -0.6313, 0.7756, 0.0, -0.6313, 0.7756, -0.181, 0.9621, 0.2041, -0.181, 0.9621, 0.2041, -0.181, 0.9621, 0.2041, -0.181, 0.9621, 0.2041, 0.0, 0.9501, 0.3119, 0.0, 0.9501, 0.3119, 0.0, 0.9501, 0.3119, 0.0, 0.9501, 0.3119, 0.0, 0.0, 1.0, 0.0, 0.0, 1.0, 0.0, 0.0, 1.0, 0.0, 0.0, 1.0, 0.0, 0.0, 1.0, 0.0, 0.0, 1.0, 0.0, 0.0, 1.0, 0.0, 0.0, 1.0, 0.8856, 0.0, 0.4645, 0.8856, 0.0, 0.4645, 0.8856, 0.0, 0.4645, 0.8856, 0.0, 0.4645, -0.8856, 0.0, 0.4645, -0.8856, 0.0, 0.4645, -0.8856, 0.0, 0.4645, -0.8856, 0.0, 0.4645, -0.8856, 0.0, 0.4645, -0.8856, 0.0, 0.4645, -0.8856, 0.0, 0.4645, -0.8856, 0.0, 0.4645, 0.0, -0.6894, 0.7243, 0.0, -0.6894, 0.7243, 0.0, -0.6894, 0.7243, 0.0, -0.6894, 0.7243, 0.0, 1.0, 0.0, 0.0, 1.0, 0.0, 0.0, 1.0, 0.0, 0.0, 1.0, 0.0, 0.0, 0.0, 1.0, 0.0, 0.0, 1.0, 0.0, 0.0, 1.0, 0.0, 0.0, 1.0, 0.0, 0.0, -1.0, 0.0, 0.0, -1.0, 0.0, 0.0, -1.0, 0.0, 0.0, -1.0, -1.0, 0.0, 0.0, -1.0, 0.0, 0.0, -1.0, 0.0, 0.0, -1.0, 0.0, 0.0, 0.0, 0.0, 1.0, 0.0, 0.0, 1.0, 0.0, 0.0, 1.0, 0.0, 0.0, 1.0, 1.0, 0.0, 0.0, 1.0, 0.0, 0.0, 1.0, 0.0, 0.0, 1.0, 0.0, 0.0, 0.0, 0.0, 1.0, 0.0, 0.0, 1.0, 0.0, 0.0, 1.0, 0.0, 0.0, 1.0, 0.0, 0.0, -1.0, 0.0, 0.0, -1.0, 0.0, 0.0, -1.0, 0.0, 0.0, -1.0, 0.0, 0.0, 1.0, 0.0, 0.0, 1.0, 0.0, 0.0, 1.0, 0.0, 0.0, 1.0, 0.0, 0.0, -1.0, 0.0, -4.47e-08, -1.0, 0.0, -4.47e-08, -1.0, 0.0, 0.0, -1.0, 1.0, 0.0, 0.0, 1.0, 0.0, 0.0, 1.0, 0.0, 0.0, 1.0, 0.0, 0.0, -1.0, 0.0, 0.0, -1.0, 0.0, 0.0, -1.0, 0.0, 0.0, -1.0, 0.0, 0.0, 1.0, 0.0, 0.0, 1.0, 0.0, 0.0, 1.0, 0.0, 0.0, 1.0, 0.0, 0.0, 0.0, 0.0, 0.0, 0.0, 0.0, 0.0, 0.0, 0.0, 0.0, 0.0, 0.0, 0.0, -1.0, 0.0, 0.0, -1.0, 0.0, 0.0, -1.0, 0.0, 0.0, -1.0, 0.0, 0.0, -1.0, 0.0, 0.0, -1.0, 0.0, 0.0, -1.0, 0.0, 0.0, -1.0, 0.0, 0.0, -1.0, 0.0, 0.0, -1.0, 0.0, 0.0, -1.0, 0.0, 0.0, -1.0, 0.0, 0.0, 0.0, 0.0, 0.0, 0.0, 0.0, 0.0, 0.0, 0.0, 0.0, 0.0, 0.0, 0.0, -1.0, 0.0, 0.0, -1.0, 0.0, 0.0, -1.0, 0.0, 0.0, -1.0, 0.0, 0.0, 1.0, 0.0, 0.0, 1.0, 0.0, 0.0, 1.0, 0.0, 0.0, 1.0, 0.0, 0.0, -1.0, 0.0, 0.0, -1.0, 0.0, 0.0, -1.0, 0.0, 0.0, -1.0, 0.0, 0.0, -1.0, 3.235e-08, 0.0, -1.0, 3.235e-08, 0.0, -1.0, 0.0, 0.0, -1.0, 0.0, 0.0, 1.0, 0.0, 0.0, 1.0, 0.0, 0.0, 1.0, 0.0, 0.0, 1.0, 0.0, 0.0, 1.0, 0.0, 0.0, 1.0, 0.0, 0.0, 1.0, 0.0, 0.0, 1.0, 0.0, 0.0, 1.0, 0.0, 0.0, 1.0, 0.0, 0.0, 1.0, -1.078e-08, 0.0, 1.0, -1.078e-08, 0.0, -1.0, 0.0, 0.0, -1.0, 0.0, 0.0, -1.0, 0.0, 0.0, -1.0, 0.0, 0.0, 0.0, -4.47e-08, -1.0, 0.0, -8.941e-08, -1.0, 0.0, -8.941e-08, -1.0, 0.0, -4.47e-08, -1.0, -1.0, 0.0, 0.0, -1.0, 0.0, 0.0, -1.0, 0.0, 0.0, -1.0, 0.0, 0.0, 0.0, 0.0, -1.0, 0.0, 0.0, -1.0, 0.0, 0.0, -1.0, 0.0, 0.0, -1.0, 0.0, 0.0, 1.0, 0.0, 0.0, 1.0, 0.0, 0.0, 1.0, 0.0, 0.0, 1.0, 0.0, 0.0, 1.0, 0.0, 0.0, 1.0, 0.0, 0.0, 1.0, 0.0, 0.0, 1.0, 0.0, 0.0, -1.0, 0.0, 0.0, -1.0, 0.0, 0.0, -1.0, 0.0, 0.0, -1.0, 0.0, 0.0, 1.0, 0.0, 0.0, 1.0, 0.0, 0.0, 1.0, 0.0, 0.0, 1.0, 0.0, 0.0, -1.0, 0.0, 0.0, -1.0, 0.0, 0.0, -1.0, 0.0, 0.0, -1.0, 0.0, -0.174, 0.9847, 0.0, -0.174, 0.9847, 0.0, -0.174, 0.9847, 0.0, -0.174, 0.9847, 0.0, 0.0, 1.0, 0.0, 0.0, 1.0, 0.0, 0.0, 1.0, 0.0, 0.0, 1.0, 0.0, -1.0, 0.0, 0.0, -1.0, 0.0, 0.0, -1.0, 0.0, 0.0, -1.0, 0.0, 0.0, -1.0, 0.0, 0.0, -1.0, 0.0, 0.0, -1.0, 0.0, 0.0, -1.0, 0.0, -1.0, 3.235e-08, 0.0, -1.0, 3.235e-08, 0.0, -1.0, 6.876e-08, 0.0, -1.0, 6.876e-08, 0.0, 0.0, -0.174, 0.9847, 0.0, -0.174, 0.9847, 0.0, -0.174, 0.9847, 0.0, -0.174, 0.9847, 1.0, -1.078e-08, 0.0, 1.0, -1.078e-08, 0.0, 1.0, -2.292e-08, 0.0, 1.0, -2.292e-08, 0.0, 1.0, 0.0, 0.0, 1.0, 0.0, 0.0, 1.0, 0.0, 0.0, 1.0, 0.0, 0.0, 0.0, -0.174, -0.9847, 0.0, -0.174, -0.9847, 0.0, -0.174, -0.9847, 0.0, -0.174, -0.9847, 0.0, -0.174, -0.9847, 0.0, -0.174, -0.9847, 0.0, -0.174, -0.9847, 0.0, -0.174, -0.9847, 0.0, 1.0, 0.0, 0.0, 1.0, 0.0, 0.0, 1.0, 0.0, 0.0, 1.0, 0.0, 0.0, 1.0, 0.0, 0.0, 1.0, 0.0, 0.0, 1.0, 0.0, 0.0, 1.0, 0.0, 0.745, 0.6671, 0.0, 0.745, 0.6671, 0.0, 0.745, 0.6671, 0.0, 0.745, 0.6671, 0.0, 0.0, 0.0, 1.0, 0.0, 0.0, 1.0, 0.0, 0.0, 1.0, 0.0, 0.0, 1.0, 0.0, 0.0, -1.0, 0.0, 0.0, -1.0, 0.0, 0.0, -1.0, 0.0, 0.0, -1.0, -0.745, 0.6671, 0.0, -0.745, 0.6671, 0.0, -0.745, 0.6671, 0.0, -0.745, 0.6671, 0.0, -1.0, 0.0, 0.0, -1.0, 0.0, 0.0, -1.0, 0.0, 0.0, -1.0, 0.0, 0.0, 0.0, 0.0, -1.0, 0.0, 0.0, -1.0, 0.0, 0.0, -1.0, 0.0, 0.0, -1.0])] * 3)])

# ---- objects
ob_cylinder = bpy.data.objects.new('Cylinder', me_cylinder)
ob_cube = bpy.data.objects.new('Cube', me_cube_001)

# ---- transforms, parenting, visibility, modifiers, constraints
ob_cylinder.location = (0.0, 3.0, 1.0)
ob_cylinder.rotation_euler = (1.571, -0.0, 0.0)
ob_cylinder.color = (0.8, 0.8, 0.8, 1.0)
ob_cylinder.lineart.crease_threshold = 0.0
ob_cube.location = (0.0, 0.0, 1.0)
ob_cube.rotation_euler = (-1.629e-07, 0.0, 0.0)
ob_cube.color = (0.8, 0.8, 0.8, 1.0)
ob_cube.lineart.crease_threshold = 0.0

# ---- collection membership
col_collection_1.objects.link(ob_cylinder)
col_collection_1.objects.link(ob_cube)

# ---- scene / render settings (as saved in the file)
scene.frame_start = 1; scene.frame_end = 250; scene.frame_set(1)
scene.render.engine = 'BLENDER_EEVEE_NEXT'
scene.render.resolution_percentage = 50
scene.render.dither_intensity = 0.0
scene.cycles.use_denoising = False
scene.cycles.samples = 128
scene.cycles.sampling_pattern = 'TABULATED_SOBOL'
scene.cycles.use_adaptive_sampling = False
scene.cycles.use_light_tree = False
scene.view_settings.view_transform = 'Standard'
bpy.context.view_layer.update()

# ---- added for rendering (the .blend has no active camera and no usable light): camera, sun
cam_auto = bpy.data.cameras.new('AutoCamera')
cam_auto.lens = 50.0
cam_auto.sensor_width = 36.0
cam_auto.clip_end = 1000.0
ob_auto_camera = bpy.data.objects.new('AutoCamera', cam_auto)
scene.collection.objects.link(ob_auto_camera)
ob_auto_camera.location = (6.4977, -6.66516, 6.21939)
ob_auto_camera.rotation_euler = (1.09748, -7.21219e-08, 0.694738)
scene.camera = ob_auto_camera
light_auto_sun = bpy.data.lights.new('AutoSun', 'SUN')
light_auto_sun.energy = 3.0
light_auto_sun.angle = 0.0523599
ob_auto_sun = bpy.data.objects.new('AutoSun', light_auto_sun)
scene.collection.objects.link(ob_auto_sun)
ob_auto_sun.rotation_euler = (0.872665, 0.174533, 0.523599)
bpy.context.view_layer.update()
